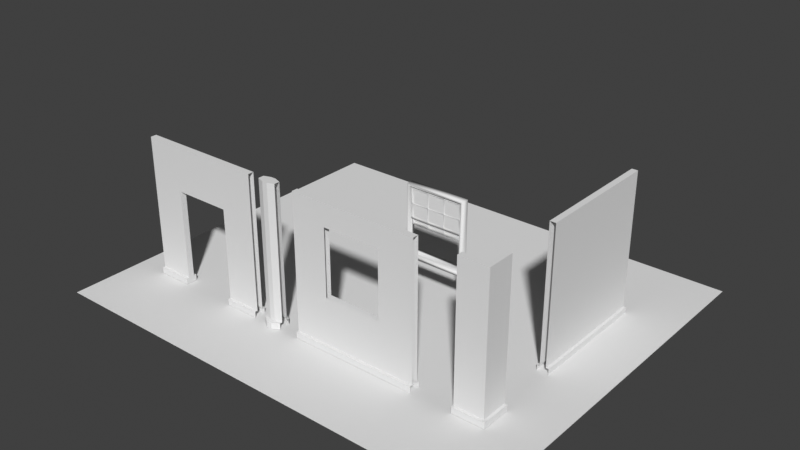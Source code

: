 # Source: modular_building.blend  (saved by Blender 2.78.0; exported with 4.5.12 LTS)
import bpy
from mathutils import Matrix  # noqa: F401  (used for matrix-valued properties, if any)

bpy.ops.wm.read_factory_settings(use_empty=True)
scene = bpy.context.scene
scene.name = 'Scene'

# ---- collections
col_collection_1 = bpy.data.collections.new('Collection 1'); scene.collection.children.link(col_collection_1)

# ---- materials (node trees are filled in below, after node groups)
mat_ground = bpy.data.materials.new('ground')
mat_ground.alpha_threshold = 0.0
mat_ground.use_transparent_shadow = False
mat_ground.roughness = 0.5
mat_ground.specular_intensity = 1.0
mat_wall_mat = bpy.data.materials.new('wall_mat')
mat_wall_mat.alpha_threshold = 0.0
mat_wall_mat.use_transparent_shadow = False
mat_wall_mat.roughness = 0.5
mat_wall_mat.specular_intensity = 0.0
mat_window_mat = bpy.data.materials.new('window_mat')
mat_window_mat.alpha_threshold = 0.0
mat_window_mat.use_transparent_shadow = False
mat_window_mat.roughness = 0.5
mat_window_mat.specular_intensity = 0.0
mat_glass = bpy.data.materials.new('Glass')
mat_glass.alpha_threshold = 0.0
mat_glass.use_transparent_shadow = False
mat_glass.roughness = 0.5
mat_glass.specular_intensity = 0.0

# ---- material node trees

# ---- world
world_world = bpy.data.worlds.new('World'); scene.world = world_world
world_world.color = (0.05088, 0.05088, 0.05088)
world_world.use_sun_shadow = False
world_world.sun_shadow_jitter_overblur = 0.0
world_world.cycles.sampling_method = 'MANUAL'

# ---- meshes
me_plane_009 = bpy.data.meshes.new('Plane.009')
me_plane_009.from_pydata([(-28.65, -13.22, 0.0), (14.8, -13.22, 0.0), (-28.65, 23.21, 0.0), (14.8, 23.21, 0.0)], [], [(1, 2, 0), (1, 3, 2)])
me_plane_009.polygons.foreach_set('use_smooth', [True] * 2)
_uv = me_plane_009.uv_layers.new(name='UVMap')
_uv.uv.foreach_set('vector', [1.277, 1.209, -0.2774, -0.3456, 1.277, -0.3456, 1.277, 1.209, -0.2774, 1.209, -0.2774, -0.3456])
me_plane_009.materials.append(mat_ground)
me_plane_009.use_remesh_preserve_volume = False
me_plane_009.use_remesh_preserve_attributes = False
me_plane_009.use_mirror_vertex_groups = False
me_plane_009.update()
me_plane_006 = bpy.data.meshes.new('Plane.006')
me_plane_006.from_pydata([(0.875, -4.502, -0.2687), (0.875, 8.134, -0.2687), (0.875, -4.502, 0.2687), (0.875, 8.134, 0.2687), (0.875, -4.502, -0.512), (0.875, -4.502, 0.512), (0.875, -5.07, -0.512), (0.875, -5.07, 0.512), (-0.8916, -4.502, -0.2687), (-0.8916, 8.134, -0.2687), (-0.8916, -4.502, 0.2687), (-0.8916, 8.134, 0.2687), (-0.8916, -4.502, -0.512), (-0.8916, -4.502, 0.512), (-0.8916, -5.07, -0.512), (-0.8916, -5.07, 0.512), (-0.2563, -4.502, -0.4922), (0.2396, -4.502, -0.4922), (-0.2563, -4.502, 0.4922), (0.2396, -4.502, 0.4922), (-0.2563, -4.502, -0.9378), (0.2396, -4.502, -0.9378), (-0.2563, -4.502, 0.9378), (0.2396, -4.502, 0.9378), (-0.2563, -5.07, -0.9378), (0.2396, -5.07, -0.9378), (-0.2563, -5.07, 0.9378), (0.2396, -5.07, 0.9378), (0.2396, 8.134, -0.4922), (-0.2563, 8.134, -0.4922), (0.2396, 8.134, 0.4922), (-0.2563, 8.134, 0.4922)], [], [(17, 4, 21), (4, 25, 21), (22, 15, 26), (18, 13, 22), (29, 11, 31), (28, 0, 17), (11, 18, 31), (30, 2, 3), (31, 19, 30), (8, 29, 16), (29, 17, 16), (28, 3, 1), (29, 30, 28), (19, 5, 2), (18, 23, 19), (23, 7, 5), (23, 26, 27), (20, 14, 12), (21, 24, 20), (16, 12, 8), (17, 20, 16), (17, 0, 4), (4, 6, 25), (22, 13, 15), (18, 10, 13), (29, 9, 11), (28, 1, 0), (11, 10, 18), (30, 19, 2), (31, 18, 19), (8, 9, 29), (29, 28, 17), (28, 30, 3), (29, 31, 30), (19, 23, 5), (18, 22, 23), (23, 27, 7), (23, 22, 26), (20, 24, 14), (21, 25, 24), (16, 20, 12), (17, 21, 20)])
_uv = me_plane_006.uv_layers.new(name='UVMap')
_uv.uv.foreach_set('vector', [0.8778, 0.02315, 0.9364, 0.05878, 0.8778, 0.05878, 0.7292, 0.06803, 0.6739, 0.00844, 0.6739, 0.06803, 0.6186, 0.06778, 0.5633, 0.008191, 0.6186, 0.008191, 0.8193, 0.05758, 0.7607, 0.02195, 0.8193, 0.02195, 0.8068, 0.8278, 0.7602, 0.7559, 0.8068, 0.7348, 0.5187, 0.9818, 0.5561, 0.102, 0.5187, 0.102, 0.4439, 0.9818, 0.4813, 0.102, 0.4813, 0.9818, 0.5187, 0.9818, 0.5561, 0.102, 0.5561, 0.9818, 0.4813, 0.9818, 0.5187, 0.102, 0.5187, 0.9818, 0.4439, 0.102, 0.4813, 0.9818, 0.4813, 0.102, 0.4813, 0.9818, 0.5187, 0.102, 0.4813, 0.102, 0.8432, 0.8278, 0.8898, 0.7559, 0.8898, 0.8067, 0.8068, 0.8278, 0.8432, 0.7348, 0.8432, 0.8278, 0.8778, 0.05758, 0.9364, 0.02195, 0.9364, 0.05758, 0.8193, 0.05758, 0.8778, 0.02195, 0.8778, 0.05758, 0.6739, 0.06778, 0.7292, 0.008191, 0.7292, 0.06778, 0.6739, 0.06778, 0.6186, 0.008191, 0.6739, 0.008191, 0.6186, 0.06803, 0.5633, 0.00844, 0.5633, 0.06803, 0.6739, 0.06803, 0.6186, 0.00844, 0.6186, 0.06803, 0.8193, 0.02315, 0.7607, 0.05878, 0.7607, 0.02315, 0.8778, 0.02315, 0.8193, 0.05878, 0.8193, 0.02315, 0.8778, 0.02315, 0.9364, 0.02315, 0.9364, 0.05878, 0.7292, 0.06803, 0.7292, 0.00844, 0.6739, 0.00844, 0.6186, 0.06778, 0.5633, 0.06778, 0.5633, 0.008191, 0.8193, 0.05758, 0.7607, 0.05758, 0.7607, 0.02195, 0.8068, 0.8278, 0.7602, 0.8067, 0.7602, 0.7559, 0.5187, 0.9818, 0.5561, 0.9818, 0.5561, 0.102, 0.4439, 0.9818, 0.4439, 0.102, 0.4813, 0.102, 0.5187, 0.9818, 0.5187, 0.102, 0.5561, 0.102, 0.4813, 0.9818, 0.4813, 0.102, 0.5187, 0.102, 0.4439, 0.102, 0.4439, 0.9818, 0.4813, 0.9818, 0.4813, 0.9818, 0.5187, 0.9818, 0.5187, 0.102, 0.8432, 0.8278, 0.8432, 0.7348, 0.8898, 0.7559, 0.8068, 0.8278, 0.8068, 0.7348, 0.8432, 0.7348, 0.8778, 0.05758, 0.8778, 0.02195, 0.9364, 0.02195, 0.8193, 0.05758, 0.8193, 0.02195, 0.8778, 0.02195, 0.6739, 0.06778, 0.6739, 0.008191, 0.7292, 0.008191, 0.6739, 0.06778, 0.6186, 0.06778, 0.6186, 0.008191, 0.6186, 0.06803, 0.6186, 0.00844, 0.5633, 0.00844, 0.6739, 0.06803, 0.6739, 0.00844, 0.6186, 0.00844, 0.8193, 0.02315, 0.8193, 0.05878, 0.7607, 0.05878, 0.8778, 0.02315, 0.8778, 0.05878, 0.8193, 0.05878])
me_plane_006.materials.append(mat_wall_mat)
me_plane_006.use_remesh_preserve_volume = False
me_plane_006.use_remesh_preserve_attributes = False
me_plane_006.use_mirror_vertex_groups = False
me_plane_006.update()
me_plane_004 = bpy.data.meshes.new('Plane.004')
me_plane_004.from_pydata([(-5.986, -4.502, -0.2792), (6.013, -4.502, -0.2792), (-5.986, 8.134, -0.2792), (6.013, 8.134, -0.2792), (-5.986, -4.502, 0.2792), (6.013, -4.502, 0.2792), (-5.986, 8.134, 0.2792), (6.013, 8.134, 0.2792), (-5.986, -4.502, -0.532), (6.013, -4.502, -0.532), (-5.986, -4.502, 0.532), (6.013, -4.502, 0.532), (-5.986, -5.07, -0.532), (6.013, -5.07, -0.532), (-5.986, -5.07, 0.532), (6.013, -5.07, 0.532), (2.682, -4.502, -0.2792), (2.682, 8.134, -0.2792), (2.682, -4.502, 0.2792), (2.682, 8.134, 0.2792), (2.682, -4.502, -0.532), (2.682, -4.502, 0.532), (2.682, -5.07, -0.532), (2.682, -5.07, 0.532), (-2.709, 8.134, -0.2792), (-2.709, 8.134, 0.2792), (-2.709, -4.502, -0.2792), (-2.709, -4.502, 0.2792), (-2.709, -4.502, -0.532), (-2.709, -4.502, 0.532), (-2.709, -5.07, -0.532), (-2.709, -5.07, 0.532), (-5.986, -2.265, -0.2792), (6.013, -2.265, -0.2792), (-5.986, -2.265, 0.2792), (6.013, -2.265, 0.2792), (2.682, -2.265, 0.2792), (2.682, -2.265, -0.2792), (-2.709, -2.265, -0.2792), (-2.709, -2.265, 0.2792), (6.013, 3.951, -0.2792), (6.013, 3.951, 0.2792), (2.682, 3.951, 0.2792), (-2.709, 3.951, 0.2792), (-5.986, 3.951, -0.2792), (-5.986, 3.951, 0.2792), (2.682, 3.951, -0.2792), (-2.709, 3.951, -0.2792)], [], [(17, 40, 46), (41, 19, 42), (2, 25, 24), (4, 29, 27), (1, 20, 16), (10, 31, 29), (9, 22, 20), (11, 23, 15), (18, 11, 5), (17, 7, 3), (42, 25, 43), (24, 46, 47), (2, 47, 44), (43, 6, 45), (26, 8, 0), (8, 30, 12), (24, 19, 17), (27, 34, 4), (32, 26, 0), (26, 31, 30), (5, 36, 18), (37, 1, 16), (34, 43, 45), (44, 38, 32), (35, 42, 36), (46, 33, 37), (38, 39, 26), (23, 18, 16), (37, 42, 46), (46, 43, 47), (17, 3, 40), (41, 7, 19), (2, 6, 25), (4, 10, 29), (1, 9, 20), (10, 14, 31), (9, 13, 22), (11, 21, 23), (18, 21, 11), (17, 19, 7), (42, 19, 25), (24, 17, 46), (2, 24, 47), (43, 25, 6), (26, 28, 8), (8, 28, 30), (24, 25, 19), (27, 39, 34), (32, 38, 26), (30, 28, 26), (26, 27, 31), (29, 31, 27), (5, 35, 36), (37, 33, 1), (34, 39, 43), (44, 47, 38), (35, 41, 42), (46, 40, 33), (38, 47, 43), (39, 27, 26), (38, 43, 39), (20, 22, 16), (23, 21, 18), (16, 22, 23), (37, 16, 18), (36, 42, 37), (37, 18, 36), (46, 42, 43)])
_uv = me_plane_004.uv_layers.new(name='UVMap')
_uv.uv.foreach_set('vector', [0.7224, 1.0, 1.0, 0.764, 0.7224, 0.764, 1.0, 0.764, 0.7224, 1.0, 0.7224, 0.764, -0.001441, 0.7388, 0.2724, 0.6724, 0.2724, 0.7388, 0.0106, 0.03712, 0.2779, 0.001494, 0.2779, 0.03712, 0.9894, 0.002692, 0.7177, 0.03832, 0.7177, 0.002692, 0.0, 0.08234, 0.2731, 0.003785, 0.2731, 0.08234, 1.0, 0.08266, 0.7224, 0.004113, 0.7224, 0.08266, 1.0, 0.08234, 0.7224, 0.003785, 1.0, 0.003785, 0.7177, 0.03712, 0.9894, 0.001494, 0.9894, 0.03712, 0.7231, 0.7388, 1.001, 0.6724, 1.001, 0.7388, 0.7224, 0.764, 0.2731, 1.0, 0.2731, 0.764, 0.2731, 1.0, 0.7224, 0.764, 0.2731, 0.764, 0.0, 1.0, 0.2731, 0.764, 0.0, 0.764, 0.2731, 0.764, 0.0, 1.0, 0.0, 0.764, 0.2779, 0.002692, 0.0106, 0.03832, 0.0106, 0.002692, 0.0, 0.08266, 0.2731, 0.004113, 0.0, 0.004113, 0.2724, 0.7388, 0.7231, 0.6724, 0.7231, 0.7388, 0.2731, 0.09502, 0.0, 0.272, 0.0, 0.09502, 0.0, 0.272, 0.2731, 0.09502, 0.0, 0.09502, 0.5029, 0.07649, 0.4089, 0.00908, 0.5322, 0.00908, 1.0, 0.09502, 0.7224, 0.272, 0.7224, 0.09502, 0.7224, 0.272, 1.0, 0.09502, 0.7224, 0.09502, 0.0, 0.272, 0.2731, 0.764, 0.0, 0.764, 0.0, 0.764, 0.2731, 0.272, 0.0, 0.272, 1.0, 0.272, 0.7224, 0.764, 0.7224, 0.272, 0.7224, 0.764, 1.0, 0.272, 0.7224, 0.272, 0.315, 0.5024, 0.2744, 0.5024, 0.315, 0.2625, 0.4089, 0.00908, 0.4382, 0.07649, 0.5029, 0.07649, 0.7182, 0.3279, 0.6775, 0.6674, 0.7182, 0.6674, 0.7223, 0.6323, 0.2743, 0.6701, 0.2743, 0.6323, 0.7224, 1.0, 1.0, 1.0, 1.0, 0.764, 1.0, 0.764, 1.0, 1.0, 0.7224, 1.0, -0.001441, 0.7388, -0.001441, 0.6724, 0.2724, 0.6724, 0.0106, 0.03712, 0.0106, 0.001494, 0.2779, 0.001494, 0.9894, 0.002692, 0.9894, 0.03832, 0.7177, 0.03832, 0.0, 0.08234, 0.0, 0.003785, 0.2731, 0.003785, 1.0, 0.08266, 1.0, 0.004113, 0.7224, 0.004113, 1.0, 0.08234, 0.7224, 0.08234, 0.7224, 0.003785, 0.7177, 0.03712, 0.7177, 0.001494, 0.9894, 0.001494, 0.7231, 0.7388, 0.7231, 0.6724, 1.001, 0.6724, 0.7224, 0.764, 0.7224, 1.0, 0.2731, 1.0, 0.2731, 1.0, 0.7224, 1.0, 0.7224, 0.764, 0.0, 1.0, 0.2731, 1.0, 0.2731, 0.764, 0.2731, 0.764, 0.2731, 1.0, 0.0, 1.0, 0.2779, 0.002692, 0.2779, 0.03832, 0.0106, 0.03832, 0.0, 0.08266, 0.2731, 0.08266, 0.2731, 0.004113, 0.2724, 0.7388, 0.2724, 0.6724, 0.7231, 0.6724, 0.2731, 0.09502, 0.2731, 0.272, 0.0, 0.272, 0.0, 0.272, 0.2731, 0.272, 0.2731, 0.09502, 0.5322, 0.00908, 0.5322, 0.07649, 0.5029, 0.07649, 0.5029, 0.07649, 0.4382, 0.07649, 0.4089, 0.00908, 0.4089, 0.07649, 0.4089, 0.00908, 0.4382, 0.07649, 1.0, 0.09502, 1.0, 0.272, 0.7224, 0.272, 0.7224, 0.272, 1.0, 0.272, 1.0, 0.09502, 0.0, 0.272, 0.2731, 0.272, 0.2731, 0.764, 0.0, 0.764, 0.2731, 0.764, 0.2731, 0.272, 1.0, 0.272, 1.0, 0.764, 0.7224, 0.764, 0.7224, 0.764, 1.0, 0.764, 1.0, 0.272, 0.315, 0.5024, 0.315, 0.8394, 0.2744, 0.8394, 0.2744, 0.5024, 0.2744, 0.2625, 0.315, 0.2625, 0.315, 0.5024, 0.2744, 0.8394, 0.2744, 0.5024, 0.5322, 0.07649, 0.5322, 0.00908, 0.5029, 0.07649, 0.4089, 0.00908, 0.4089, 0.07649, 0.4382, 0.07649, 0.5029, 0.07649, 0.5322, 0.00908, 0.4089, 0.00908, 0.7182, 0.3279, 0.7182, 0.08964, 0.6775, 0.08964, 0.6775, 0.3279, 0.6775, 0.6674, 0.7182, 0.3279, 0.7182, 0.3279, 0.6775, 0.08964, 0.6775, 0.3279, 0.7223, 0.6323, 0.7223, 0.6701, 0.2743, 0.6701])
me_plane_004.materials.append(mat_wall_mat)
me_plane_004.use_remesh_preserve_volume = False
me_plane_004.use_remesh_preserve_attributes = False
me_plane_004.use_mirror_vertex_groups = False
me_plane_004.update()
me_plane_003 = bpy.data.meshes.new('Plane.003')
me_plane_003.from_pydata([(-5.986, -4.502, -0.2792), (6.013, -4.502, -0.2792), (-5.986, 8.134, -0.2792), (6.013, 8.134, -0.2792), (-5.986, -4.502, 0.2792), (6.013, -4.502, 0.2792), (-5.986, 8.134, 0.2792), (6.013, 8.134, 0.2792), (-5.986, -4.502, -0.532), (6.013, -4.502, -0.532), (-5.986, -4.502, 0.532), (6.013, -4.502, 0.532), (-5.986, -5.07, -0.532), (6.013, -5.07, -0.532), (-5.986, -5.07, 0.532), (6.013, -5.07, 0.532)], [], [(1, 2, 3), (4, 11, 5), (9, 0, 1), (10, 15, 11), (13, 8, 9), (6, 5, 7), (6, 3, 2), (1, 0, 2), (4, 10, 11), (9, 8, 0), (10, 14, 15), (13, 12, 8), (6, 4, 5), (6, 7, 3)])
_uv = me_plane_003.uv_layers.new(name='UVMap')
_uv.uv.foreach_set('vector', [1.0, 0.08895, 0.0, 0.999, 1.0, 0.999, 0.0106, 0.03712, 0.9894, 0.001494, 0.9894, 0.03712, 0.9894, 0.03832, 0.0106, 0.002692, 0.9894, 0.002692, 0.0, 0.08234, 1.0, 0.003785, 1.0, 0.08234, 1.0, 0.004113, 0.0, 0.08266, 1.0, 0.08266, 0.0, 0.999, 1.0, 0.08895, 1.0, 0.999, -0.001441, 0.6724, 1.001, 0.7388, -0.001441, 0.7388, 1.0, 0.08895, 0.0, 0.08895, 0.0, 0.999, 0.0106, 0.03712, 0.0106, 0.001494, 0.9894, 0.001494, 0.9894, 0.03832, 0.0106, 0.03832, 0.0106, 0.002692, 0.0, 0.08234, 0.0, 0.003785, 1.0, 0.003785, 1.0, 0.004113, 0.0, 0.004113, 0.0, 0.08266, 0.0, 0.999, 0.0, 0.08895, 1.0, 0.08895, -0.001441, 0.6724, 1.001, 0.6724, 1.001, 0.7388])
me_plane_003.materials.append(mat_wall_mat)
me_plane_003.use_remesh_preserve_volume = False
me_plane_003.use_remesh_preserve_attributes = False
me_plane_003.use_mirror_vertex_groups = False
me_plane_003.update()
me_plane_002 = bpy.data.meshes.new('Plane.002')
me_plane_002.from_pydata([(0.2332, -4.502, -2.349), (0.2332, 8.134, -2.349), (0.7914, -4.502, -2.349), (0.7914, 8.134, -2.349), (-0.01987, -4.502, -2.349), (1.044, -4.502, -2.349), (-0.01987, -5.07, -2.349), (1.044, -5.07, -2.349), (-1.986, -4.502, -0.2792), (-1.986, 8.134, -0.2792), (-1.986, -4.502, 0.2792), (-1.986, 8.134, 0.2792), (-1.986, -4.502, -0.532), (-1.986, -4.502, 0.532), (-1.986, -5.07, -0.532), (-1.986, -5.07, 0.532), (0.2332, -0.1386, -2.349), (0.7914, -0.1386, -2.349), (-1.986, -0.1386, 0.2792), (-1.986, -0.1386, -0.2792), (0.2332, 6.078, -2.349), (0.7914, 6.078, -2.349), (-1.986, 6.078, 0.2792), (-1.986, 6.078, -0.2792), (-0.07264, -4.502, -0.2792), (0.2332, -4.502, -0.6514), (-0.07264, -4.502, 0.2792), (0.7914, -4.502, -0.6514), (-0.07264, -4.502, -0.532), (-0.01987, -4.502, -0.6514), (-0.07264, -4.502, 0.532), (1.044, -4.502, -0.6514), (-0.07264, -5.07, -0.532), (-0.01987, -5.07, -0.6514), (-0.07264, -5.07, 0.532), (1.044, -5.07, -0.6514), (0.2332, 8.134, -0.6514), (-0.07264, 8.134, -0.2792), (0.7914, 8.134, -0.6514), (-0.07264, 8.134, 0.2792), (0.7914, -0.1386, -0.6514), (-0.07264, -0.1386, 0.2792), (-0.07264, -0.1386, -0.2792), (0.2332, -0.1386, -0.6514), (0.7914, 6.078, -0.6514), (-0.07264, 6.078, 0.2792), (-0.07264, 6.078, -0.2792), (0.2332, 6.078, -0.6514), (0.2332, -4.502, -0.2788), (0.7927, -4.502, 0.2785), (-0.01958, -4.502, -0.5319), (1.043, -4.502, 0.5315), (-0.01958, -5.07, -0.5319), (1.043, -5.07, 0.5315), (0.2332, 8.134, -0.2788), (0.7927, 8.134, 0.2785), (0.7927, -0.1386, 0.2785), (0.2332, -0.1386, -0.2788), (0.7927, 6.078, 0.2785), (0.2332, 6.078, -0.2788)], [], [(47, 1, 20), (44, 3, 38), (0, 29, 25), (29, 6, 33), (13, 34, 30), (10, 30, 26), (9, 39, 37), (2, 40, 27), (43, 16, 25), (17, 44, 40), (47, 16, 43), (19, 46, 42), (59, 43, 57), (41, 22, 18), (56, 44, 58), (8, 42, 24), (16, 0, 25), (10, 41, 18), (27, 56, 49), (36, 3, 1), (54, 39, 55), (27, 5, 2), (49, 30, 51), (31, 7, 5), (30, 53, 51), (28, 14, 12), (50, 33, 52), (24, 12, 8), (25, 50, 48), (22, 39, 11), (58, 38, 55), (23, 37, 46), (59, 36, 47), (37, 59, 46), (58, 39, 45), (24, 50, 28), (28, 52, 32), (51, 35, 31), (49, 31, 27), (54, 38, 36), (49, 41, 26), (24, 57, 48), (56, 45, 41), (42, 59, 57), (47, 36, 1), (44, 21, 3), (0, 4, 29), (29, 4, 6), (13, 15, 34), (10, 13, 30), (9, 11, 39), (2, 17, 40), (17, 21, 44), (47, 20, 16), (19, 23, 46), (59, 47, 43), (41, 45, 22), (56, 40, 44), (8, 19, 42), (25, 48, 57), (10, 26, 41), (27, 40, 56), (36, 38, 3), (54, 37, 39), (27, 31, 5), (49, 26, 30), (31, 35, 7), (30, 34, 53), (28, 32, 14), (50, 29, 33), (24, 28, 12), (25, 29, 50), (22, 45, 39), (58, 44, 38), (23, 9, 37), (59, 54, 36), (37, 54, 59), (58, 55, 39), (24, 48, 50), (28, 50, 52), (51, 53, 35), (49, 51, 31), (54, 55, 38), (49, 56, 41), (24, 42, 57), (56, 58, 45), (42, 46, 59), (25, 57, 43)])
_uv = me_plane_002.uv_layers.new(name='UVMap')
_uv.uv.foreach_set('vector', [0.9075, 0.8509, 1.0, 0.999, 1.0, 0.8509, 0.9075, 0.8509, 1.0, 0.999, 0.9075, 0.999, 0.706, 0.02292, 0.535, 0.05246, 0.535, 0.02292, 0.9075, 0.08266, 1.0, 0.004113, 0.9075, 0.004113, 0.7224, 0.08234, 0.8149, 0.003785, 0.8149, 0.08234, 0.2578, 0.05982, 0.4288, 0.03027, 0.4288, 0.05982, 0.3508, 0.5326, 0.5218, 0.4674, 0.5218, 0.5326, 1.0, 0.08895, 0.9075, 0.4032, 0.9075, 0.08895, 0.9075, 0.4032, 1.0, 0.4032, 0.9075, 0.08895, 1.0, 0.4032, 0.9075, 0.8509, 0.9075, 0.4032, 0.9075, 0.8509, 1.0, 0.4032, 0.9075, 0.4032, 0.7224, 0.4032, 0.8149, 0.8509, 0.8149, 0.4032, 0.8612, 0.8509, 0.9075, 0.4032, 0.8612, 0.4032, 0.8149, 0.4032, 0.7224, 0.8509, 0.7224, 0.4032, 0.8612, 0.4032, 0.9075, 0.8509, 0.8612, 0.8509, 0.7224, 0.08895, 0.8149, 0.4032, 0.8149, 0.08895, 1.0, 0.4032, 1.0, 0.08895, 0.9075, 0.08895, 0.7224, 0.08895, 0.8149, 0.4032, 0.7224, 0.4032, 0.9075, 0.08895, 0.8612, 0.4032, 0.8612, 0.08895, 0.5563, 0.642, 0.7273, 0.5767, 0.7273, 0.642, 0.5568, 0.5326, 0.5218, 0.4674, 0.6206, 0.4674, 0.6311, 0.05439, 0.8021, 0.02485, 0.8021, 0.05439, 0.5276, 0.05989, 0.4288, 0.03027, 0.5562, 0.03033, 0.9075, 0.08234, 1.0, 0.003785, 1.0, 0.08234, 0.8149, 0.08234, 0.8612, 0.003785, 0.8612, 0.08234, 0.8149, 0.08266, 0.7224, 0.004113, 0.7224, 0.08266, 0.8612, 0.08266, 0.9075, 0.004113, 0.8612, 0.004113, 0.5202, 0.03151, 0.3492, 0.06105, 0.3492, 0.03151, 0.535, 0.02292, 0.5213, 0.05243, 0.4924, 0.02284, 0.7224, 0.8509, 0.8149, 0.999, 0.7224, 0.999, 0.8612, 0.8509, 0.9075, 0.999, 0.8612, 0.999, 0.7224, 0.8509, 0.8149, 0.999, 0.8149, 0.8509, 0.8612, 0.8509, 0.9075, 0.999, 0.9075, 0.8509, 0.8149, 0.999, 0.8612, 0.8509, 0.8149, 0.8509, 0.8612, 0.8509, 0.8149, 0.999, 0.8149, 0.8509, 0.5202, 0.03151, 0.5263, 0.06104, 0.5202, 0.06105, 0.8149, 0.08266, 0.8612, 0.004113, 0.8149, 0.004113, 0.8612, 0.08234, 0.9075, 0.003785, 0.9075, 0.08234, 0.5249, 0.05424, 0.6311, 0.02485, 0.6311, 0.05439, 0.5137, 0.6419, 0.5563, 0.5767, 0.5563, 0.642, 0.8612, 0.08895, 0.8149, 0.4032, 0.8149, 0.08895, 0.8149, 0.08895, 0.8612, 0.4032, 0.8612, 0.08895, 0.8612, 0.4032, 0.8149, 0.8509, 0.8149, 0.4032, 0.8149, 0.4032, 0.8612, 0.8509, 0.8612, 0.4032, 0.9075, 0.8509, 0.9075, 0.999, 1.0, 0.999, 0.9075, 0.8509, 1.0, 0.8509, 1.0, 0.999, 0.706, 0.02292, 0.706, 0.05246, 0.535, 0.05246, 0.9075, 0.08266, 1.0, 0.08266, 1.0, 0.004113, 0.7224, 0.08234, 0.7224, 0.003785, 0.8149, 0.003785, 0.2578, 0.05982, 0.2578, 0.03027, 0.4288, 0.03027, 0.3508, 0.5326, 0.3508, 0.4674, 0.5218, 0.4674, 1.0, 0.08895, 1.0, 0.4032, 0.9075, 0.4032, 1.0, 0.4032, 1.0, 0.8509, 0.9075, 0.8509, 0.9075, 0.8509, 1.0, 0.8509, 1.0, 0.4032, 0.7224, 0.4032, 0.7224, 0.8509, 0.8149, 0.8509, 0.8612, 0.8509, 0.9075, 0.8509, 0.9075, 0.4032, 0.8149, 0.4032, 0.8149, 0.8509, 0.7224, 0.8509, 0.8612, 0.4032, 0.9075, 0.4032, 0.9075, 0.8509, 0.7224, 0.08895, 0.7224, 0.4032, 0.8149, 0.4032, 0.9075, 0.08895, 0.8612, 0.08895, 0.8612, 0.4032, 0.7224, 0.08895, 0.8149, 0.08895, 0.8149, 0.4032, 0.9075, 0.08895, 0.9075, 0.4032, 0.8612, 0.4032, 0.5563, 0.642, 0.5563, 0.5767, 0.7273, 0.5767, 0.5568, 0.5326, 0.5218, 0.5326, 0.5218, 0.4674, 0.6311, 0.05439, 0.6311, 0.02485, 0.8021, 0.02485, 0.5276, 0.05989, 0.4288, 0.05982, 0.4288, 0.03027, 0.9075, 0.08234, 0.9075, 0.003785, 1.0, 0.003785, 0.8149, 0.08234, 0.8149, 0.003785, 0.8612, 0.003785, 0.8149, 0.08266, 0.8149, 0.004113, 0.7224, 0.004113, 0.8612, 0.08266, 0.9075, 0.08266, 0.9075, 0.004113, 0.5202, 0.03151, 0.5202, 0.06105, 0.3492, 0.06105, 0.535, 0.02292, 0.535, 0.05246, 0.5213, 0.05243, 0.7224, 0.8509, 0.8149, 0.8509, 0.8149, 0.999, 0.8612, 0.8509, 0.9075, 0.8509, 0.9075, 0.999, 0.7224, 0.8509, 0.7224, 0.999, 0.8149, 0.999, 0.8612, 0.8509, 0.8612, 0.999, 0.9075, 0.999, 0.8149, 0.999, 0.8612, 0.999, 0.8612, 0.8509, 0.8612, 0.8509, 0.8612, 0.999, 0.8149, 0.999, 0.5202, 0.03151, 0.5552, 0.03146, 0.5263, 0.06104, 0.8149, 0.08266, 0.8612, 0.08266, 0.8612, 0.004113, 0.8612, 0.08234, 0.8612, 0.003785, 0.9075, 0.003785, 0.5249, 0.05424, 0.496, 0.025, 0.6311, 0.02485, 0.5137, 0.6419, 0.45, 0.5766, 0.5563, 0.5767, 0.8612, 0.08895, 0.8612, 0.4032, 0.8149, 0.4032, 0.8149, 0.08895, 0.8149, 0.4032, 0.8612, 0.4032, 0.8612, 0.4032, 0.8612, 0.8509, 0.8149, 0.8509, 0.8149, 0.4032, 0.8149, 0.8509, 0.8612, 0.8509, 0.9075, 0.08895, 0.8612, 0.4032, 0.9075, 0.4032])
me_plane_002.materials.append(mat_wall_mat)
me_plane_002.use_remesh_preserve_volume = False
me_plane_002.use_remesh_preserve_attributes = False
me_plane_002.use_mirror_vertex_groups = False
me_plane_002.update()
me_plane = bpy.data.meshes.new('Plane')
me_plane.from_pydata([(-5.986, -4.502, -0.2792), (6.013, -4.502, -0.2792), (-5.986, 8.134, -0.2792), (6.013, 8.134, -0.2792), (-5.986, -4.502, 0.2792), (6.013, -4.502, 0.2792), (-5.986, 8.134, 0.2792), (6.013, 8.134, 0.2792), (-5.986, -4.502, -0.532), (6.013, -4.502, -0.532), (-5.986, -4.502, 0.532), (6.013, -4.502, 0.532), (-5.986, -5.07, -0.532), (6.013, -5.07, -0.532), (-5.986, -5.07, 0.532), (6.013, -5.07, 0.532), (2.682, -4.502, -0.2792), (2.682, 8.134, -0.2792), (2.682, -4.502, 0.2792), (2.682, 8.134, 0.2792), (2.682, -4.502, -0.532), (2.682, -4.502, 0.532), (2.682, -5.07, -0.532), (2.682, -5.07, 0.532), (-2.709, 8.134, -0.2792), (-2.709, 8.134, 0.2792), (-2.709, -4.502, -0.2792), (-2.709, -4.502, 0.2792), (-2.709, -4.502, -0.532), (-2.709, -4.502, 0.532), (-2.709, -5.07, -0.532), (-2.709, -5.07, 0.532), (-5.986, -0.1386, -0.2792), (6.013, -0.1386, -0.2792), (-5.986, -0.1386, 0.2792), (6.013, -0.1386, 0.2792), (2.682, -0.1386, 0.2792), (2.682, -0.1386, -0.2792), (-2.709, -0.1386, -0.2792), (-2.709, -0.1386, 0.2792), (6.013, 6.078, -0.2792), (6.013, 6.078, 0.2792), (2.682, 6.078, 0.2792), (-2.709, 6.078, 0.2792), (-5.986, 6.078, -0.2792), (-5.986, 6.078, 0.2792), (2.682, 6.078, -0.2792), (-2.709, 6.078, -0.2792)], [], [(46, 3, 40), (41, 19, 42), (2, 25, 24), (4, 29, 27), (1, 20, 16), (10, 31, 29), (9, 22, 20), (20, 30, 28), (11, 23, 15), (16, 28, 26), (18, 11, 5), (17, 7, 3), (42, 25, 43), (24, 46, 47), (2, 47, 44), (43, 6, 45), (26, 8, 0), (8, 30, 12), (29, 23, 21), (27, 21, 18), (24, 19, 17), (27, 34, 4), (32, 26, 0), (38, 16, 26), (18, 39, 27), (18, 35, 36), (16, 33, 1), (34, 43, 45), (44, 38, 32), (35, 42, 36), (46, 33, 37), (46, 17, 3), (41, 7, 19), (2, 6, 25), (4, 10, 29), (1, 9, 20), (10, 14, 31), (9, 13, 22), (20, 22, 30), (11, 21, 23), (16, 20, 28), (18, 21, 11), (17, 19, 7), (42, 19, 25), (24, 17, 46), (2, 24, 47), (43, 25, 6), (26, 28, 8), (8, 28, 30), (29, 31, 23), (27, 29, 21), (24, 25, 19), (27, 39, 34), (32, 38, 26), (38, 37, 16), (18, 36, 39), (18, 5, 35), (16, 37, 33), (34, 39, 43), (44, 47, 38), (35, 41, 42), (46, 40, 33)])
_uv = me_plane.uv_layers.new(name='UVMap')
_uv.uv.foreach_set('vector', [0.7224, 0.8509, 1.0, 0.999, 1.0, 0.8509, 1.0, 0.8509, 0.7224, 0.999, 0.7224, 0.8509, -0.001441, 0.7388, 0.2724, 0.6724, 0.2724, 0.7388, 0.0106, 0.03712, 0.2779, 0.001494, 0.2779, 0.03712, 0.9894, 0.002692, 0.7177, 0.03832, 0.7177, 0.002692, 0.0, 0.08234, 0.2731, 0.003785, 0.2731, 0.08234, 1.0, 0.08266, 0.7224, 0.004113, 0.7224, 0.08266, 0.7224, 0.08266, 0.2731, 0.004113, 0.2731, 0.08266, 1.0, 0.08234, 0.7224, 0.003785, 1.0, 0.003785, 0.7177, 0.002692, 0.2779, 0.03832, 0.2779, 0.002692, 0.7177, 0.03712, 0.9894, 0.001494, 0.9894, 0.03712, 0.7231, 0.7388, 1.001, 0.6724, 1.001, 0.7388, 0.7224, 0.8509, 0.2731, 0.999, 0.2731, 0.8509, 0.2731, 0.999, 0.7224, 0.8509, 0.2731, 0.8509, 0.0, 0.999, 0.2731, 0.8509, 0.0, 0.8509, 0.2731, 0.8509, 0.0, 0.999, 0.0, 0.8509, 0.2779, 0.002692, 0.0106, 0.03832, 0.0106, 0.002692, 0.0, 0.08266, 0.2731, 0.004113, 0.0, 0.004113, 0.2731, 0.08234, 0.7224, 0.003785, 0.7224, 0.08234, 0.2779, 0.03712, 0.7177, 0.001494, 0.7177, 0.03712, 0.2724, 0.7388, 0.7231, 0.6724, 0.7231, 0.7388, 0.2731, 0.08895, 0.0, 0.4032, 0.0, 0.08895, 0.0, 0.4032, 0.2731, 0.08895, 0.0, 0.08895, 0.2731, 0.4032, 0.7224, 0.08895, 0.2731, 0.08895, 0.7224, 0.08895, 0.2731, 0.4032, 0.2731, 0.08895, 0.7224, 0.08895, 1.0, 0.4032, 0.7224, 0.4032, 0.7224, 0.08895, 1.0, 0.4032, 1.0, 0.08895, 0.0, 0.4032, 0.2731, 0.8509, 0.0, 0.8509, 0.0, 0.8509, 0.2731, 0.4032, 0.0, 0.4032, 1.0, 0.4032, 0.7224, 0.8509, 0.7224, 0.4032, 0.7224, 0.8509, 1.0, 0.4032, 0.7224, 0.4032, 0.7224, 0.8509, 0.7224, 0.999, 1.0, 0.999, 1.0, 0.8509, 1.0, 0.999, 0.7224, 0.999, -0.001441, 0.7388, -0.001441, 0.6724, 0.2724, 0.6724, 0.0106, 0.03712, 0.0106, 0.001494, 0.2779, 0.001494, 0.9894, 0.002692, 0.9894, 0.03832, 0.7177, 0.03832, 0.0, 0.08234, 0.0, 0.003785, 0.2731, 0.003785, 1.0, 0.08266, 1.0, 0.004113, 0.7224, 0.004113, 0.7224, 0.08266, 0.7224, 0.004113, 0.2731, 0.004113, 1.0, 0.08234, 0.7224, 0.08234, 0.7224, 0.003785, 0.7177, 0.002692, 0.7177, 0.03832, 0.2779, 0.03832, 0.7177, 0.03712, 0.7177, 0.001494, 0.9894, 0.001494, 0.7231, 0.7388, 0.7231, 0.6724, 1.001, 0.6724, 0.7224, 0.8509, 0.7224, 0.999, 0.2731, 0.999, 0.2731, 0.999, 0.7224, 0.999, 0.7224, 0.8509, 0.0, 0.999, 0.2731, 0.999, 0.2731, 0.8509, 0.2731, 0.8509, 0.2731, 0.999, 0.0, 0.999, 0.2779, 0.002692, 0.2779, 0.03832, 0.0106, 0.03832, 0.0, 0.08266, 0.2731, 0.08266, 0.2731, 0.004113, 0.2731, 0.08234, 0.2731, 0.003785, 0.7224, 0.003785, 0.2779, 0.03712, 0.2779, 0.001494, 0.7177, 0.001494, 0.2724, 0.7388, 0.2724, 0.6724, 0.7231, 0.6724, 0.2731, 0.08895, 0.2731, 0.4032, 0.0, 0.4032, 0.0, 0.4032, 0.2731, 0.4032, 0.2731, 0.08895, 0.2731, 0.4032, 0.7224, 0.4032, 0.7224, 0.08895, 0.7224, 0.08895, 0.7224, 0.4032, 0.2731, 0.4032, 0.7224, 0.08895, 1.0, 0.08895, 1.0, 0.4032, 0.7224, 0.08895, 0.7224, 0.4032, 1.0, 0.4032, 0.0, 0.4032, 0.2731, 0.4032, 0.2731, 0.8509, 0.0, 0.8509, 0.2731, 0.8509, 0.2731, 0.4032, 1.0, 0.4032, 1.0, 0.8509, 0.7224, 0.8509, 0.7224, 0.8509, 1.0, 0.8509, 1.0, 0.4032])
me_plane.materials.append(mat_wall_mat)
me_plane.use_remesh_preserve_volume = False
me_plane.use_remesh_preserve_attributes = False
me_plane.use_mirror_vertex_groups = False
me_plane.update()
me_cube_004 = bpy.data.meshes.new('Cube.004')
me_cube_004.from_pydata([(-2.573, -0.292, -1.234), (2.573, 0.292, -1.234), (-2.857, 0.3242, -1.515), (2.857, 0.3242, -1.515), (2.857, -0.3242, -1.515), (-2.573, -0.292, 4.706), (-2.573, 0.292, 4.706), (2.573, 0.292, 4.706), (-2.857, 0.3242, 4.926), (-3.088, -0.4853, -1.515), (-3.088, 0.4853, -1.515), (3.088, 0.4853, -1.515), (3.088, -0.4853, -1.515), (-3.088, -0.4853, -1.722), (-3.088, 0.4853, -1.722), (3.088, 0.4853, -1.722), (3.088, -0.4853, -1.722), (-3.042, -0.33, -1.925), (-3.042, 0.33, -1.925), (3.042, 0.33, -1.925), (3.042, -0.33, -1.925), (-3.042, -0.3846, -1.722), (3.042, -0.3846, -1.722), (-3.042, 0.3846, -1.722), (3.042, 0.3846, -1.722), (-2.573, 0.292, -1.234), (2.573, -0.292, -1.234), (-2.857, -0.3242, -1.515), (2.573, -0.292, 4.706), (-2.857, -0.3242, 4.926), (2.857, 0.3242, 4.926), (2.857, -0.3242, 4.926)], [], [(2, 27, 29, 8), (4, 3, 30, 31), (29, 31, 30, 8), (5, 6, 7, 28), (0, 25, 6, 5), (1, 26, 28, 7), (4, 27, 9, 12), (0, 26, 1, 25), (10, 11, 15, 14), (27, 2, 10, 9), (2, 3, 11, 10), (3, 4, 12, 11), (22, 21, 17, 20), (11, 12, 16, 15), (12, 9, 13, 16), (9, 10, 14, 13), (17, 18, 19, 20), (21, 23, 18, 17), (23, 24, 19, 18), (24, 22, 20, 19), (15, 16, 22, 24), (14, 15, 24, 23), (13, 14, 23, 21), (16, 13, 21, 22), (3, 1, 7, 30), (26, 4, 31, 28), (27, 0, 5, 29), (25, 2, 8, 6), (28, 31, 29, 5), (30, 7, 6, 8), (3, 2, 25, 1), (26, 0, 27, 4)])
me_cube_004.polygons.foreach_set('use_smooth', [True] * 32)
_uv = me_cube_004.uv_layers.new(name='UVMap')
_uv.uv.foreach_set('vector', [0.9094, 0.5356, 0.864, 0.5356, 0.864, 0.9858, 0.9094, 0.9858, 0.8614, 0.5356, 0.9067, 0.5356, 0.9067, 0.9858, 0.8614, 0.9858, 0.8621, 0.9618, 0.8621, 0.5298, 0.9112, 0.5298, 0.9112, 0.9618, 0.8584, 0.9403, 0.9025, 0.9403, 0.9025, 0.5512, 0.8584, 0.5512, 0.8508, 0.5553, 0.8916, 0.5553, 0.8916, 0.9704, 0.8508, 0.9704, 0.8916, 0.5553, 0.8508, 0.5553, 0.8508, 0.9704, 0.8916, 0.9704, 0.8616, 0.5298, 0.8616, 0.9618, 0.8494, 0.9793, 0.8494, 0.5123, 0.8584, 0.9434, 0.8584, 0.5543, 0.9025, 0.5543, 0.9025, 0.9434, 0.4983, 0.7078, 0.06582, 0.7078, 0.06582, 0.7259, 0.4983, 0.7259, 0.8621, 0.9618, 0.9112, 0.9618, 0.9233, 0.9793, 0.8499, 0.9793, 0.9107, 0.9618, 0.9107, 0.5298, 0.9228, 0.5123, 0.9228, 0.9793, 0.9112, 0.5298, 0.8621, 0.5298, 0.8499, 0.5123, 0.9233, 0.5123, 0.06906, 0.7259, 0.4951, 0.7259, 0.4951, 0.7438, 0.06906, 0.7438, 0.7749, 0.5356, 0.7071, 0.5356, 0.7071, 0.5212, 0.7749, 0.5212, 0.06582, 0.7078, 0.4983, 0.7078, 0.4983, 0.7259, 0.06582, 0.7259, 0.7415, 0.5356, 0.8094, 0.5356, 0.8094, 0.5212, 0.7415, 0.5212, 0.8617, 0.9758, 0.9116, 0.9758, 0.9116, 0.5158, 0.8617, 0.5158, 0.71, 0.5212, 0.772, 0.5212, 0.7641, 0.507, 0.7179, 0.507, 0.4951, 0.7259, 0.06906, 0.7259, 0.06906, 0.7438, 0.4951, 0.7438, 0.772, 0.5212, 0.71, 0.5212, 0.7179, 0.507, 0.7641, 0.507, 0.9233, 0.5123, 0.8499, 0.5123, 0.8531, 0.5158, 0.9202, 0.5158, 0.9233, 0.9793, 0.9233, 0.5123, 0.9202, 0.5158, 0.9202, 0.9758, 0.8499, 0.9793, 0.9233, 0.9793, 0.9202, 0.9758, 0.8531, 0.9758, 0.8499, 0.5123, 0.8499, 0.9793, 0.8531, 0.9758, 0.8531, 0.5158, 0.6393, 0.9887, 0.6124, 0.9646, 0.04277, 0.9646, 0.02163, 0.9887, 0.6124, 0.9646, 0.6393, 0.9887, 0.02163, 0.9887, 0.04277, 0.9646, 0.6393, 0.5024, 0.6124, 0.5266, 0.04277, 0.5266, 0.02163, 0.5024, 0.6124, 0.5266, 0.6393, 0.5024, 0.02163, 0.5024, 0.04277, 0.5266, 0.04277, 0.9646, 0.02163, 0.9887, 0.02163, 0.5024, 0.04277, 0.5266, 0.02163, 0.9887, 0.04277, 0.9646, 0.04277, 0.5266, 0.02163, 0.5024, 0.6393, 0.9887, 0.6393, 0.5024, 0.6124, 0.5266, 0.6124, 0.9646, 0.6124, 0.9646, 0.6124, 0.5266, 0.6393, 0.5024, 0.6393, 0.9887])
me_cube_004.materials.append(mat_window_mat)
me_cube_004.use_remesh_preserve_volume = False
me_cube_004.use_remesh_preserve_attributes = False
me_cube_004.use_mirror_vertex_groups = False
me_cube_004.update()
me_cube_001 = bpy.data.meshes.new('Cube.001')
me_cube_001.from_pydata([(-2.34, -0.06594, 1.387), (-2.34, 0.06594, 1.387), (2.34, -0.06594, 1.387), (2.34, 0.06594, 1.387), (-0.78, 0.06594, 1.387), (0.78, 0.06594, 1.387), (0.78, -0.06594, 1.387), (-0.78, -0.06594, 1.387), (-2.34, -0.06594, 0.03716), (-2.34, 0.06594, 0.03716), (2.34, 0.06594, 0.03716), (2.34, -0.06594, 0.03716), (0.78, -0.06594, 0.03716), (-0.78, -0.06594, 0.03716), (-0.78, 0.06594, 0.03716), (0.78, 0.06594, 0.03716), (-2.34, -0.06594, -1.11), (-2.34, 0.06594, -1.11), (2.34, 0.06594, -1.11), (2.34, -0.06594, -1.11), (0.78, -0.06594, -1.11), (-0.78, -0.06594, -1.11), (-0.78, 0.06594, -1.11), (0.78, 0.06594, -1.11), (0.858, 0.06594, 1.387), (0.858, -0.06594, 1.387), (0.858, -0.06594, 0.03716), (0.858, 0.06594, 0.03716), (0.858, 0.06594, -1.11), (0.858, -0.06594, -1.11), (-0.858, -0.06594, 1.387), (-0.858, 0.06594, 1.387), (-0.858, 0.06594, 0.03716), (-0.858, -0.06594, 0.03716), (-0.858, -0.06594, -1.11), (-0.858, 0.06594, -1.11), (-2.34, -0.06594, 0.1047), (-2.34, 0.06594, 0.1047), (2.34, 0.06594, 0.1047), (2.34, -0.06594, 0.1047), (0.78, -0.06594, 0.1047), (-0.78, -0.06594, 0.1047), (-0.78, 0.06594, 0.1047), (0.78, 0.06594, 0.1047), (0.858, -0.06594, 0.1047), (0.858, 0.06594, 0.1047), (-0.858, 0.06594, 0.1047), (-0.858, -0.06594, 0.1047), (-2.573, -0.06594, 0.1026), (-2.573, -0.06594, 1.656), (-2.573, 0.06594, 1.656), (0.8581, 0.06594, 1.656), (2.573, 0.06594, 1.656), (2.573, -0.06594, 1.656), (-0.8581, -0.06594, 1.656), (-0.8581, 0.06594, 1.656), (-0.7801, 0.06594, 1.656), (0.7801, 0.06594, 1.656), (0.8581, -0.06594, 1.656), (0.7801, -0.06594, 1.656), (-0.7801, -0.06594, 1.656), (-2.573, -0.06594, -1.111), (-2.573, -0.06594, 0.03521), (-2.573, 0.06594, 0.1026), (-2.573, 0.06594, 0.03521), (-2.573, 0.06594, -1.111), (2.573, 0.06594, 0.1026), (2.573, 0.06594, 0.03521), (2.573, 0.06594, -1.111), (2.573, -0.06594, 0.1026), (2.573, -0.06594, 0.03521), (2.573, -0.06594, -1.111), (-2.34, 0.06594, -1.313), (2.34, 0.06594, -1.313), (2.34, -0.06594, -1.313), (0.78, -0.06594, -1.313), (-0.78, -0.06594, -1.313), (-0.78, 0.06594, -1.313), (0.78, 0.06594, -1.313), (-2.34, -0.06594, -1.313), (0.858, 0.06594, -1.313), (0.858, -0.06594, -1.313), (-0.858, -0.06594, -1.313), (-0.858, 0.06594, -1.313), (-2.573, 0.06594, -1.313), (2.573, 0.06594, -1.313), (2.573, -0.06594, -1.313), (-2.573, -0.06594, -1.313)], [], [(35, 32, 14, 22), (83, 35, 22, 77), (46, 31, 4, 42), (44, 25, 6, 40), (30, 7, 60, 54), (25, 2, 53, 58), (8, 36, 48, 62), (31, 1, 50, 55), (75, 20, 21, 76), (29, 26, 12, 20), (79, 16, 61, 87), (3, 24, 51, 52), (37, 9, 64, 63), (16, 8, 62, 61), (24, 5, 57, 51), (81, 29, 20, 75), (80, 28, 18, 73), (23, 15, 27, 28), (43, 5, 24, 45), (82, 34, 16, 79), (28, 29, 19, 18), (21, 13, 33, 34), (20, 23, 22, 21), (34, 35, 17, 16), (36, 0, 49, 48), (41, 7, 30, 47), (13, 41, 47, 33), (9, 37, 46, 32), (15, 43, 45, 27), (11, 39, 44, 26), (14, 42, 43, 15), (32, 46, 42, 14), (12, 40, 41, 13), (26, 44, 40, 12), (33, 47, 36, 8), (27, 45, 38, 10), (1, 37, 63, 50), (10, 38, 66, 67), (38, 3, 52, 66), (2, 39, 69, 53), (39, 11, 70, 69), (0, 30, 54, 49), (4, 31, 55, 56), (9, 17, 65, 64), (5, 4, 56, 57), (18, 10, 67, 68), (11, 19, 71, 70), (6, 25, 58, 59), (7, 6, 59, 60), (34, 33, 32, 35), (21, 22, 14, 13), (28, 27, 26, 29), (20, 12, 15, 23), (18, 19, 11, 10), (14, 15, 12, 13), (42, 41, 40, 43), (39, 38, 45, 44), (27, 10, 11, 26), (40, 6, 5, 43), (44, 45, 24, 25), (38, 39, 2, 3), (24, 3, 2, 25), (46, 47, 30, 31), (41, 42, 4, 7), (37, 36, 47, 46), (33, 8, 9, 32), (36, 37, 1, 0), (30, 0, 1, 31), (4, 5, 6, 7), (16, 17, 9, 8), (77, 22, 23, 78), (73, 18, 68, 85), (48, 49, 50, 63), (63, 64, 62, 48), (61, 62, 64, 65), (68, 67, 70, 71), (85, 68, 71, 86), (66, 52, 53, 69), (51, 58, 53, 52), (56, 60, 59, 57), (58, 51, 57, 59), (54, 55, 50, 49), (55, 54, 60, 56), (67, 66, 69, 70), (65, 84, 87, 61), (19, 74, 86, 71), (19, 29, 81, 74), (17, 72, 84, 65), (21, 34, 82, 76), (17, 35, 83, 72), (23, 28, 80, 78), (87, 84, 72, 79), (79, 72, 83, 82), (76, 82, 83, 77), (77, 78, 75, 76), (75, 78, 80, 81), (74, 81, 80, 73), (85, 86, 74, 73)])
me_cube_001.polygons.foreach_set('use_smooth', [True] * 98)
_uv = me_cube_001.uv_layers.new(name='UVMap')
_uv.uv.foreach_set('vector', [0.7348, 0.1653, 0.8396, 0.1653, 0.8396, 0.1724, 0.7348, 0.1724, 0.718, 0.1685, 0.7361, 0.1685, 0.7361, 0.1755, 0.718, 0.1755, 0.8458, 0.1653, 0.9628, 0.1653, 0.9628, 0.1724, 0.8458, 0.1724, 0.8158, 0.1986, 0.9329, 0.1986, 0.9329, 0.2057, 0.8158, 0.2057, 0.9597, 0.3201, 0.9597, 0.3131, 0.9838, 0.3131, 0.9838, 0.3201, 0.9597, 0.1661, 0.9597, 0.03307, 0.9838, 0.01215, 0.9838, 0.1661, 0.8385, 0.4531, 0.8446, 0.4531, 0.8444, 0.474, 0.8383, 0.474, 0.9593, 0.1685, 0.9593, 0.03607, 0.9833, 0.01525, 0.9833, 0.1685, 0.7173, 0.1731, 0.7355, 0.1731, 0.7355, 0.3131, 0.7173, 0.3131, 0.7412, 0.1954, 0.846, 0.1954, 0.846, 0.2025, 0.7412, 0.2025, 0.7173, 0.4531, 0.7355, 0.4531, 0.7355, 0.474, 0.7173, 0.474, 0.9593, 0.4543, 0.9593, 0.3218, 0.9833, 0.3219, 0.9833, 0.4751, 0.8447, 0.03607, 0.8386, 0.03607, 0.8385, 0.01525, 0.8445, 0.01525, 0.7355, 0.4531, 0.8385, 0.4531, 0.8383, 0.474, 0.7355, 0.474, 0.9593, 0.3218, 0.9593, 0.3149, 0.9833, 0.3149, 0.9833, 0.3219, 0.7173, 0.1661, 0.7355, 0.1661, 0.7355, 0.1731, 0.7173, 0.1731, 0.718, 0.3218, 0.7361, 0.3218, 0.7361, 0.4543, 0.718, 0.4543, 0.7348, 0.3142, 0.8396, 0.3142, 0.8396, 0.3213, 0.7348, 0.3213, 0.8458, 0.3142, 0.9628, 0.3142, 0.9628, 0.3213, 0.8458, 0.3213, 0.7173, 0.3201, 0.7355, 0.3201, 0.7355, 0.4531, 0.7173, 0.4531, 0.7852, 0.07342, 0.7852, 0.05848, 0.9522, 0.05848, 0.9522, 0.07342, 0.7302, 0.3351, 0.8349, 0.3351, 0.8349, 0.3422, 0.7302, 0.3422, 0.7587, 0.2547, 0.7506, 0.2547, 0.7506, 0.1588, 0.7587, 0.1588, 0.9522, 0.08836, 0.9522, 0.1033, 0.7852, 0.1033, 0.7852, 0.08836, 0.8446, 0.4531, 0.9597, 0.4531, 0.9838, 0.474, 0.8444, 0.474, 0.8411, 0.3351, 0.9582, 0.3351, 0.9582, 0.3422, 0.8411, 0.3422, 0.8349, 0.3351, 0.8411, 0.3351, 0.8411, 0.3422, 0.8349, 0.3422, 0.8396, 0.03067, 0.8458, 0.03067, 0.8458, 0.1653, 0.8396, 0.1653, 0.8396, 0.3142, 0.8458, 0.3142, 0.8458, 0.3213, 0.8396, 0.3213, 0.8409, 0.03067, 0.8471, 0.03067, 0.8471, 0.1653, 0.8409, 0.1653, 0.8396, 0.1724, 0.8458, 0.1724, 0.8458, 0.3142, 0.8396, 0.3142, 0.8396, 0.1653, 0.8458, 0.1653, 0.8458, 0.1724, 0.8396, 0.1724, 0.8191, 0.2047, 0.8253, 0.2047, 0.8253, 0.3464, 0.8191, 0.3464, 0.8349, 0.1862, 0.8411, 0.1862, 0.8411, 0.1933, 0.8349, 0.1933, 0.8119, 0.1869, 0.8181, 0.1869, 0.8181, 0.3216, 0.8119, 0.3216, 0.8396, 0.3213, 0.8458, 0.3213, 0.8458, 0.4559, 0.8396, 0.4559, 0.9593, 0.03607, 0.8447, 0.03607, 0.8445, 0.01525, 0.9833, 0.01525, 0.8386, 0.4543, 0.8447, 0.4543, 0.8445, 0.4751, 0.8385, 0.4751, 0.8447, 0.4543, 0.9593, 0.4543, 0.9833, 0.4751, 0.8445, 0.4751, 0.9597, 0.03307, 0.8446, 0.03307, 0.8444, 0.01215, 0.9838, 0.01215, 0.8446, 0.03307, 0.8385, 0.03307, 0.8383, 0.01215, 0.8444, 0.01215, 0.9597, 0.4531, 0.9597, 0.3201, 0.9838, 0.3201, 0.9838, 0.474, 0.9593, 0.1755, 0.9593, 0.1685, 0.9833, 0.1685, 0.9833, 0.1755, 0.8386, 0.03607, 0.7361, 0.03607, 0.7361, 0.01525, 0.8385, 0.01525, 0.9593, 0.3149, 0.9593, 0.1755, 0.9833, 0.1755, 0.9833, 0.3149, 0.7361, 0.4543, 0.8386, 0.4543, 0.8385, 0.4751, 0.7361, 0.4751, 0.8385, 0.03307, 0.7355, 0.03307, 0.7355, 0.01215, 0.8383, 0.01215, 0.9597, 0.1731, 0.9597, 0.1661, 0.9838, 0.1661, 0.9838, 0.1731, 0.9597, 0.3131, 0.9597, 0.1731, 0.9838, 0.1731, 0.9838, 0.3131, 0.9495, 0.2598, 0.8201, 0.2598, 0.8201, 0.2449, 0.9495, 0.2449, 0.9522, 0.2527, 0.9522, 0.2676, 0.8229, 0.2676, 0.8229, 0.2527, 0.9522, 0.2825, 0.8229, 0.2825, 0.8229, 0.2676, 0.9522, 0.2676, 0.9375, 0.2237, 0.8081, 0.2237, 0.8081, 0.2088, 0.9375, 0.2088, 0.8229, 0.2078, 0.8229, 0.1929, 0.9522, 0.1929, 0.9522, 0.2078, 0.8168, 0.5396, 0.8168, 0.6355, 0.8087, 0.6355, 0.8087, 0.5396, 0.7506, 0.06294, 0.7587, 0.06294, 0.7587, 0.1588, 0.7506, 0.1588, 0.9522, 0.04355, 0.9522, 0.05848, 0.7852, 0.05848, 0.7852, 0.04355, 0.7506, 0.08212, 0.7506, 0.1732, 0.7424, 0.1732, 0.7424, 0.08212, 0.9522, 0.1332, 0.8077, 0.1332, 0.8077, 0.1182, 0.9522, 0.1182, 0.9522, 0.1481, 0.9522, 0.163, 0.8077, 0.163, 0.8077, 0.1481, 0.8077, 0.1182, 0.8077, 0.1033, 0.9522, 0.1033, 0.9522, 0.1182, 0.7506, 0.3554, 0.7506, 0.4465, 0.7424, 0.4465, 0.7424, 0.3554, 0.8077, 0.1481, 0.8077, 0.1332, 0.9522, 0.1332, 0.9522, 0.1481, 0.9522, 0.163, 0.9522, 0.178, 0.8077, 0.178, 0.8077, 0.163, 0.7852, 0.08836, 0.7852, 0.07342, 0.9522, 0.07342, 0.9522, 0.08836, 0.7424, 0.3554, 0.7424, 0.2643, 0.7506, 0.2643, 0.7506, 0.3554, 0.9522, 0.178, 0.9522, 0.1929, 0.8077, 0.1929, 0.8077, 0.178, 0.7424, 0.2643, 0.7424, 0.1732, 0.7506, 0.1732, 0.7506, 0.2643, 0.7587, 0.2547, 0.7587, 0.3506, 0.7506, 0.3506, 0.7506, 0.2547, 0.8229, 0.2527, 0.8229, 0.2377, 0.9522, 0.2377, 0.9522, 0.2527, 0.718, 0.1755, 0.7361, 0.1755, 0.7361, 0.3149, 0.718, 0.3149, 0.718, 0.4543, 0.7361, 0.4543, 0.7361, 0.4751, 0.718, 0.4751, 0.7587, 0.3595, 0.7587, 0.264, 0.7669, 0.264, 0.7669, 0.3595, 0.7669, 0.3595, 0.7669, 0.3637, 0.7587, 0.3637, 0.7587, 0.3595, 0.7587, 0.4341, 0.7587, 0.3637, 0.7669, 0.3637, 0.7669, 0.4341, 0.7669, 0.09395, 0.7669, 0.1644, 0.7587, 0.1644, 0.7587, 0.09395, 0.7669, 0.08152, 0.7669, 0.09395, 0.7587, 0.09395, 0.7587, 0.08152, 0.7669, 0.1685, 0.7669, 0.264, 0.7587, 0.264, 0.7587, 0.1685, 0.775, 0.3411, 0.7832, 0.3411, 0.7832, 0.4465, 0.775, 0.4465, 0.775, 0.2404, 0.7832, 0.2404, 0.7832, 0.3363, 0.775, 0.3363, 0.7832, 0.3411, 0.775, 0.3411, 0.775, 0.3363, 0.7832, 0.3363, 0.7832, 0.2356, 0.775, 0.2356, 0.775, 0.1302, 0.7832, 0.1302, 0.775, 0.2356, 0.7832, 0.2356, 0.7832, 0.2404, 0.775, 0.2404, 0.7669, 0.1644, 0.7669, 0.1685, 0.7587, 0.1685, 0.7587, 0.1644, 0.7669, 0.4341, 0.7669, 0.4465, 0.7587, 0.4465, 0.7587, 0.4341, 0.7355, 0.03307, 0.7173, 0.03307, 0.7173, 0.01215, 0.7355, 0.01215, 0.7355, 0.03307, 0.7355, 0.1661, 0.7173, 0.1661, 0.7173, 0.03307, 0.7361, 0.03607, 0.718, 0.03607, 0.718, 0.01525, 0.7361, 0.01525, 0.7355, 0.3131, 0.7355, 0.3201, 0.7173, 0.3201, 0.7173, 0.3131, 0.7361, 0.03607, 0.7361, 0.1685, 0.718, 0.1685, 0.718, 0.03607, 0.7361, 0.3149, 0.7361, 0.3218, 0.718, 0.3218, 0.718, 0.3149, 0.775, 0.4465, 0.7669, 0.4465, 0.7669, 0.4322, 0.775, 0.4322, 0.775, 0.4322, 0.7669, 0.4322, 0.7669, 0.3411, 0.775, 0.3411, 0.775, 0.3363, 0.775, 0.3411, 0.7669, 0.3411, 0.7669, 0.3363, 0.7669, 0.3363, 0.7669, 0.2404, 0.775, 0.2404, 0.775, 0.3363, 0.775, 0.2404, 0.7669, 0.2404, 0.7669, 0.2356, 0.775, 0.2356, 0.775, 0.1445, 0.775, 0.2356, 0.7669, 0.2356, 0.7669, 0.1445, 0.7669, 0.1302, 0.775, 0.1302, 0.775, 0.1445, 0.7669, 0.1445])
me_cube_001.materials.append(mat_window_mat)
me_cube_001.use_remesh_preserve_volume = False
me_cube_001.use_remesh_preserve_attributes = False
me_cube_001.use_mirror_vertex_groups = False
me_cube_001.update()
me_cube_006 = bpy.data.meshes.new('Cube.006')
me_cube_006.from_pydata([(2.395, 1.49e-08, 1.309), (-2.391, 1.49e-08, 1.309), (2.395, 1.49e-08, -1.309), (-2.391, 1.49e-08, -1.309), (2.395, 1.49e-08, -2.384e-07), (-2.391, 1.49e-08, -2.384e-07), (0.8122, 1.49e-08, 1.309), (0.8122, 1.49e-08, -1.309), (0.8122, 1.49e-08, -2.384e-07), (-0.8168, 1.49e-08, 1.309), (-0.8168, 1.49e-08, -1.309), (-0.8168, 1.49e-08, -2.384e-07), (2.395, 0.0246, 1.309), (-2.391, 0.0246, 1.309), (2.395, 0.0246, -1.309), (-2.391, 0.0246, -1.309), (2.395, 0.0246, -2.384e-07), (-2.391, 0.0246, -2.384e-07), (0.8122, 0.0246, 1.309), (0.8122, 0.0246, -1.309), (0.8122, 0.0246, -2.384e-07), (-0.8168, 0.0246, 1.309), (-0.8168, 0.0246, -1.309), (-0.8168, 0.0246, -2.384e-07)], [], [(11, 9, 1, 5), (10, 11, 5, 3), (2, 4, 8, 7), (4, 0, 6, 8), (7, 8, 11, 10), (8, 6, 9, 11), (23, 17, 13, 21), (22, 15, 17, 23), (14, 19, 20, 16), (16, 20, 18, 12), (19, 22, 23, 20), (20, 23, 21, 18)])
me_cube_006.polygons.foreach_set('material_index', [1, 1, 1, 1, 1, 1, 1, 1, 1, 1, 1, 1])
_uv = me_cube_006.uv_layers.new(name='UVMap')
_uv.uv.foreach_set('vector', [0.3288, 0.5, 0.3288, 1.0, 0.0, 1.0, 0.0, 0.5, 0.3288, 0.0, 0.3288, 0.5, 0.0, 0.5, 0.0, 0.0, 1.0, 0.0, 1.0, 0.5, 0.6692, 0.5, 0.6692, 0.0, 1.0, 0.5, 1.0, 1.0, 0.6692, 1.0, 0.6692, 0.5, 0.6692, 0.0, 0.6692, 0.5, 0.3288, 0.5, 0.3288, 0.0, 0.6692, 0.5, 0.6692, 1.0, 0.3288, 1.0, 0.3288, 0.5, 0.3288, 0.5, 0.0, 0.5, 0.0, 1.0, 0.3288, 1.0, 0.3288, 0.0, 0.0, 0.0, 0.0, 0.5, 0.3288, 0.5, 1.0, 0.0, 0.6692, 0.0, 0.6692, 0.5, 1.0, 0.5, 1.0, 0.5, 0.6692, 0.5, 0.6692, 1.0, 1.0, 1.0, 0.6692, 0.0, 0.3288, 0.0, 0.3288, 0.5, 0.6692, 0.5, 0.6692, 0.5, 0.3288, 0.5, 0.3288, 1.0, 0.6692, 1.0])
me_cube_006.materials.append(mat_window_mat)
me_cube_006.materials.append(mat_glass)
me_cube_006.use_remesh_preserve_volume = False
me_cube_006.use_remesh_preserve_attributes = False
me_cube_006.use_mirror_vertex_groups = False
me_cube_006.update()
me_cube_000 = bpy.data.meshes.new('Cube.000')
me_cube_000.from_pydata([(2.215, -0.1065, -1.134), (0.9792, -0.1065, -1.134), (2.215, -0.06558, -1.074), (0.9792, -0.06558, -1.074), (2.215, -0.03345, -1.072), (0.9792, -0.03345, -1.072), (1.597, -0.1065, -1.134), (1.597, -0.06558, -1.074), (1.597, -0.03345, -1.072), (2.215, -0.03345, -1.134), (0.9792, -0.03345, -1.134), (1.597, -0.03345, -1.134), (2.215, -0.09662, -1.096), (0.9792, -0.09662, -1.096), (1.597, -0.09662, -1.096), (2.215, -0.07536, -1.134), (0.9792, -0.07536, -1.134), (-0.9852, -0.1065, -1.134), (-2.221, -0.1065, -1.134), (-0.9852, -0.06558, -1.074), (-2.221, -0.06558, -1.074), (-0.9852, -0.03345, -1.072), (-2.221, -0.03345, -1.072), (-1.603, -0.1065, -1.134), (-1.603, -0.06558, -1.074), (-1.603, -0.03345, -1.072), (-0.9852, -0.03345, -1.134), (-2.221, -0.03345, -1.134), (-1.603, -0.03345, -1.134), (-0.9852, -0.09662, -1.096), (-2.221, -0.09662, -1.096), (-1.603, -0.09662, -1.096), (-0.9852, -0.07536, -1.134), (-2.221, -0.07536, -1.134), (-2.339, -0.03964, -0.9599), (-2.339, 0.09224, -0.9599), (2.341, -0.03964, -0.9599), (2.341, 0.09224, -0.9599), (0.7812, 0.09224, -0.9599), (-0.7788, 0.09224, -0.9599), (-0.7788, -0.03964, -0.9599), (0.7812, -0.03964, -0.9599), (-2.339, -0.03964, 0.3901), (-2.339, 0.09224, 0.3901), (2.341, 0.09224, 0.3901), (2.341, -0.03964, 0.3901), (0.7812, -0.03964, 0.3901), (-0.7788, -0.03964, 0.3901), (-0.7788, 0.09224, 0.3901), (0.7812, 0.09224, 0.3901), (-2.339, -0.03964, 1.538), (-2.339, 0.09224, 1.538), (2.341, 0.09224, 1.538), (2.341, -0.03964, 1.538), (0.7812, -0.03964, 1.538), (-0.7788, -0.03964, 1.538), (-0.7788, 0.09224, 1.538), (0.7812, 0.09224, 1.538), (0.8592, -0.03964, -0.9599), (0.8592, 0.09224, -0.9599), (0.8592, -0.03964, 0.3901), (0.8592, 0.09224, 0.3901), (0.8592, 0.09224, 1.538), (0.8592, -0.03964, 1.538), (-0.8568, 0.09224, -0.9599), (-0.8568, -0.03964, -0.9599), (-0.8568, 0.09224, 0.3901), (-0.8568, -0.03964, 0.3901), (-0.8568, -0.03964, 1.538), (-0.8568, 0.09224, 1.538), (-2.339, 0.09224, 0.3226), (2.341, 0.09224, 0.3226), (2.341, -0.03964, 0.3226), (0.7812, -0.03964, 0.3226), (-0.7788, -0.03964, 0.3226), (-0.7788, 0.09224, 0.3226), (0.7812, 0.09224, 0.3226), (-2.339, -0.03964, 0.3226), (0.8592, 0.09224, 0.3226), (0.8592, -0.03964, 0.3226), (-0.8568, -0.03964, 0.3226), (-0.8568, 0.09224, 0.3226), (-2.572, 0.09224, -1.229), (-2.572, -0.03964, -1.229), (-2.572, 0.09224, 0.3247), (-0.8569, 0.09224, -1.229), (2.574, 0.09224, 0.3247), (2.574, 0.09224, -1.229), (2.574, -0.03964, -1.229), (2.574, -0.03964, 0.3247), (0.8592, -0.03964, -1.229), (0.8592, 0.09224, -1.229), (0.7812, 0.09224, -1.229), (-0.7789, 0.09224, -1.229), (-0.8569, -0.03964, -1.229), (-0.7789, -0.03964, -1.229), (0.7812, -0.03964, -1.229), (-2.572, -0.03964, 0.3247), (-2.572, -0.03964, 0.3921), (-2.572, -0.03964, 1.538), (-2.572, 0.09224, 1.538), (-2.572, 0.09224, 0.3921), (2.574, 0.09224, 1.538), (2.574, 0.09224, 0.3921), (2.574, -0.03964, 1.538), (2.574, -0.03964, 0.3921), (-2.339, 0.09224, 1.74), (2.341, 0.09224, 1.74), (2.341, -0.03964, 1.74), (0.7812, -0.03964, 1.74), (-0.7788, -0.03964, 1.74), (-0.7788, 0.09224, 1.74), (0.7812, 0.09224, 1.74), (-2.339, -0.03964, 1.74), (0.8592, 0.09224, 1.74), (0.8592, -0.03964, 1.74), (-0.8568, -0.03964, 1.74), (-0.8568, 0.09224, 1.74), (-2.572, 0.09224, 1.74), (2.574, 0.09224, 1.74), (2.574, -0.03964, 1.74), (-2.572, -0.03964, 1.74)], [], [(14, 7, 3, 13), (7, 2, 4, 8), (0, 2, 12), (3, 1, 13), (3, 7, 8, 5), (12, 2, 7, 14), (5, 8, 11, 10), (8, 4, 9, 11), (0, 12, 14, 6), (6, 14, 13, 1), (0, 15, 4, 2), (3, 5, 16, 1), (5, 10, 16), (4, 15, 9), (31, 24, 20, 30), (24, 19, 21, 25), (17, 19, 29), (20, 18, 30), (20, 24, 25, 22), (29, 19, 24, 31), (22, 25, 28, 27), (25, 21, 26, 28), (17, 29, 31, 23), (23, 31, 30, 18), (17, 32, 21, 19), (20, 22, 33, 18), (22, 27, 33), (21, 32, 26), (72, 79, 78, 71), (51, 43, 101, 100), (70, 81, 80, 77), (45, 72, 89, 105), (37, 71, 86, 87), (112, 114, 62, 57), (73, 74, 75, 76), (59, 78, 79, 58), (75, 48, 49, 76), (40, 39, 75, 74), (81, 66, 48, 75), (106, 117, 69, 51), (73, 46, 47, 74), (110, 116, 68, 55), (65, 80, 81, 64), (79, 60, 46, 73), (80, 67, 42, 77), (41, 73, 76, 38), (71, 44, 103, 86), (59, 37, 87, 91), (64, 39, 93, 85), (78, 61, 44, 71), (66, 67, 68, 69), (43, 70, 84, 101), (58, 41, 96, 90), (60, 61, 62, 63), (35, 64, 85, 82), (37, 36, 72, 71), (60, 63, 54, 46), (44, 45, 53, 52), (66, 69, 56, 48), (46, 54, 57, 49), (47, 48, 56, 55), (49, 57, 62, 61), (76, 49, 61, 78), (51, 50, 42, 43), (72, 45, 60, 79), (70, 77, 34, 35), (70, 35, 82, 84), (106, 51, 100, 118), (47, 55, 68, 67), (74, 47, 67, 80), (70, 43, 66, 81), (77, 42, 98, 97), (108, 115, 63, 53), (64, 35, 34, 65), (40, 74, 80, 65), (38, 39, 40, 41), (38, 76, 78, 59), (58, 36, 37, 59), (42, 50, 99, 98), (61, 60, 45, 44), (58, 79, 73, 41), (67, 66, 43, 42), (64, 81, 75, 39), (48, 47, 46, 49), (108, 53, 104, 120), (65, 34, 83, 94), (72, 36, 88, 89), (44, 52, 102, 103), (36, 58, 90, 88), (34, 77, 97, 83), (38, 59, 91, 92), (53, 45, 105, 104), (39, 38, 92, 93), (40, 65, 94, 95), (41, 40, 95, 96), (54, 55, 56, 57), (62, 52, 53, 63), (68, 50, 51, 69), (118, 100, 99, 121), (100, 101, 98, 99), (103, 102, 104, 105), (86, 103, 105, 89), (87, 86, 89, 88), (90, 91, 87, 88), (91, 90, 96, 92), (92, 96, 95, 93), (84, 82, 83, 97), (85, 94, 83, 82), (94, 85, 93, 95), (97, 98, 101, 84), (102, 119, 120, 104), (52, 107, 119, 102), (56, 111, 112, 57), (68, 116, 113, 50), (62, 114, 107, 52), (63, 115, 109, 54), (50, 113, 121, 99), (54, 109, 110, 55), (69, 117, 111, 56), (120, 119, 107, 108), (108, 107, 114, 115), (111, 110, 109, 112), (109, 115, 114, 112), (110, 111, 117, 116), (113, 116, 117, 106), (118, 121, 113, 106)])
me_cube_000.polygons.foreach_set('use_smooth', [True] * 126)
_uv = me_cube_000.uv_layers.new(name='UVMap')
_uv.uv.foreach_set('vector', [0.2063, 0.269, 0.2063, 0.2438, 0.2854, 0.2438, 0.2854, 0.269, 0.2063, 0.2438, 0.1272, 0.2438, 0.1272, 0.2226, 0.2063, 0.2226, 0.1284, 0.154, 0.143, 0.1953, 0.1319, 0.18, 0.166, 0.1953, 0.1806, 0.154, 0.1771, 0.18, 0.2854, 0.2438, 0.2063, 0.2438, 0.2063, 0.2226, 0.2854, 0.2226, 0.1272, 0.269, 0.1272, 0.2438, 0.2063, 0.2438, 0.2063, 0.269, 0.2854, 0.2226, 0.2063, 0.2226, 0.2063, 0.1801, 0.2854, 0.1801, 0.2063, 0.2226, 0.1272, 0.2226, 0.1272, 0.1801, 0.2063, 0.1801, 0.1272, 0.1801, 0.1272, 0.1532, 0.2063, 0.1532, 0.2063, 0.1801, 0.2063, 0.1801, 0.2063, 0.1532, 0.2854, 0.1532, 0.2854, 0.1801, 0.1284, 0.154, 0.1395, 0.154, 0.1545, 0.1964, 0.143, 0.1953, 0.166, 0.1953, 0.1545, 0.1964, 0.1695, 0.154, 0.1806, 0.154, 0.1545, 0.1964, 0.1545, 0.154, 0.1695, 0.154, 0.1545, 0.1964, 0.1395, 0.154, 0.1545, 0.154, 0.2054, 0.1293, 0.2054, 0.1047, 0.2827, 0.1047, 0.2827, 0.1293, 0.2054, 0.1047, 0.128, 0.1047, 0.128, 0.08393, 0.2054, 0.08393, 0.1283, 0.01651, 0.1399, 0.05691, 0.1311, 0.04197, 0.1582, 0.05691, 0.1699, 0.01651, 0.1671, 0.04197, 0.2827, 0.1047, 0.2054, 0.1047, 0.2054, 0.08393, 0.2827, 0.08393, 0.128, 0.1293, 0.128, 0.1047, 0.2054, 0.1047, 0.2054, 0.1293, 0.128, 0.04242, 0.2054, 0.04242, 0.2054, 0.08393, 0.128, 0.08393, 0.2054, 0.04242, 0.2827, 0.04242, 0.2827, 0.08393, 0.2054, 0.08393, 0.128, 0.04242, 0.128, 0.01611, 0.2054, 0.01611, 0.2054, 0.04242, 0.2054, 0.04242, 0.2054, 0.01611, 0.2827, 0.01611, 0.2827, 0.04242, 0.1283, 0.01651, 0.1371, 0.01651, 0.1491, 0.05803, 0.1399, 0.05691, 0.1582, 0.05691, 0.149, 0.05803, 0.161, 0.01651, 0.1699, 0.01651, 0.149, 0.05803, 0.149, 0.01651, 0.161, 0.01651, 0.1491, 0.05803, 0.1371, 0.01651, 0.1491, 0.01651, 0.3608, 0.353, 0.3608, 0.2608, 0.3691, 0.2608, 0.3691, 0.353, 0.5762, 0.02958, 0.4721, 0.02958, 0.4723, 0.008437, 0.5762, 0.008437, 0.4451, 0.04642, 0.5708, 0.04642, 0.5708, 0.05766, 0.4451, 0.05766, 0.4732, 0.0292, 0.4671, 0.0292, 0.4673, 0.008135, 0.4734, 0.008135, 0.3497, 0.4541, 0.466, 0.4541, 0.4662, 0.4752, 0.3253, 0.4752, 0.5946, 0.3126, 0.5946, 0.3196, 0.5762, 0.3196, 0.5762, 0.3126, 0.3691, 0.4452, 0.3691, 0.3481, 0.3773, 0.3481, 0.3773, 0.4452, 0.462, 0.1251, 0.5708, 0.1251, 0.5708, 0.1363, 0.462, 0.1363, 0.4658, 0.1704, 0.4717, 0.1704, 0.4717, 0.306, 0.4658, 0.306, 0.462, 0.1251, 0.462, 0.1139, 0.5708, 0.1139, 0.5708, 0.1251, 0.4658, 0.1636, 0.4717, 0.1636, 0.4717, 0.1704, 0.4658, 0.1704, 0.5946, 0.02958, 0.5946, 0.164, 0.5762, 0.164, 0.5762, 0.02958, 0.8289, 0.2446, 0.823, 0.2446, 0.823, 0.109, 0.8289, 0.109, 0.5952, 0.3112, 0.5952, 0.3182, 0.5769, 0.3182, 0.5769, 0.3112, 0.5673, 0.12, 0.4585, 0.12, 0.4585, 0.1088, 0.5673, 0.1088, 0.8289, 0.2514, 0.823, 0.2514, 0.823, 0.2446, 0.8289, 0.2446, 0.8877, 0.4165, 0.8818, 0.4165, 0.8818, 0.2877, 0.8877, 0.2877, 0.5708, 0.1139, 0.462, 0.1139, 0.462, 0.1026, 0.5708, 0.1026, 0.466, 0.4541, 0.4721, 0.4541, 0.4723, 0.4752, 0.4662, 0.4752, 0.3497, 0.3196, 0.3497, 0.4541, 0.3253, 0.4752, 0.3253, 0.3196, 0.3497, 0.164, 0.3497, 0.1711, 0.3253, 0.1711, 0.3253, 0.164, 0.4658, 0.3128, 0.4717, 0.3128, 0.4717, 0.4416, 0.4658, 0.4416, 0.4735, 0.1813, 0.4735, 0.1701, 0.5708, 0.1701, 0.5708, 0.1813, 0.4721, 0.02958, 0.466, 0.02958, 0.4662, 0.008437, 0.4723, 0.008437, 0.3512, 0.1631, 0.3512, 0.1702, 0.3269, 0.1702, 0.3269, 0.1631, 0.5708, 0.2038, 0.5708, 0.215, 0.4735, 0.215, 0.4735, 0.2038, 0.3497, 0.02958, 0.3497, 0.164, 0.3253, 0.164, 0.3253, 0.008437, 0.462, 0.09138, 0.462, 0.08014, 0.5708, 0.08014, 0.5708, 0.09138, 0.823, 0.2514, 0.7228, 0.2514, 0.7228, 0.2446, 0.823, 0.2446, 0.4735, 0.1588, 0.4735, 0.1476, 0.5708, 0.1476, 0.5708, 0.1588, 0.4717, 0.1636, 0.5719, 0.1636, 0.5719, 0.1704, 0.4717, 0.1704, 0.4735, 0.1588, 0.5708, 0.1588, 0.5708, 0.1701, 0.4735, 0.1701, 0.5708, 0.1925, 0.5708, 0.2038, 0.4735, 0.2038, 0.4735, 0.1925, 0.4717, 0.306, 0.5719, 0.306, 0.5719, 0.3128, 0.4717, 0.3128, 0.4658, 0.306, 0.4717, 0.306, 0.4717, 0.3128, 0.4658, 0.3128, 0.4735, 0.1925, 0.4735, 0.1813, 0.5708, 0.1813, 0.5708, 0.1925, 0.8289, 0.3802, 0.823, 0.3802, 0.823, 0.2514, 0.8289, 0.2514, 0.462, 0.1476, 0.462, 0.1363, 0.5708, 0.1363, 0.5708, 0.1476, 0.466, 0.02958, 0.3497, 0.02958, 0.3253, 0.008437, 0.4662, 0.008437, 0.5946, 0.02958, 0.5762, 0.02958, 0.5762, 0.008437, 0.5946, 0.008437, 0.9446, 0.1468, 0.8444, 0.1468, 0.8444, 0.14, 0.9446, 0.14, 0.8289, 0.109, 0.823, 0.109, 0.823, 0.1023, 0.8289, 0.1023, 0.4658, 0.03482, 0.4717, 0.03482, 0.4717, 0.1636, 0.4658, 0.1636, 0.4671, 0.4522, 0.4732, 0.4522, 0.4734, 0.4732, 0.4673, 0.4732, 0.5952, 0.0292, 0.5952, 0.1631, 0.5769, 0.1631, 0.5769, 0.0292, 0.3608, 0.1685, 0.3608, 0.0763, 0.3691, 0.0763, 0.3691, 0.1685, 0.9523, 0.1638, 0.8403, 0.1638, 0.8403, 0.157, 0.9523, 0.157, 0.3691, 0.2511, 0.3691, 0.154, 0.3773, 0.154, 0.3773, 0.2511, 0.3539, 0.306, 0.4658, 0.306, 0.4658, 0.3128, 0.3539, 0.3128, 0.3691, 0.1685, 0.3691, 0.2608, 0.3608, 0.2608, 0.3608, 0.1685, 0.4732, 0.4522, 0.5769, 0.4522, 0.577, 0.4732, 0.4734, 0.4732, 0.4451, 0.08014, 0.4451, 0.0689, 0.5708, 0.0689, 0.5708, 0.08014, 0.9409, 0.2514, 0.8289, 0.2514, 0.8289, 0.2446, 0.9409, 0.2446, 0.5708, 0.05766, 0.5708, 0.0689, 0.4451, 0.0689, 0.4451, 0.05766, 0.3539, 0.1636, 0.4658, 0.1636, 0.4658, 0.1704, 0.3539, 0.1704, 0.3691, 0.05688, 0.3773, 0.05688, 0.3773, 0.154, 0.3691, 0.154, 0.5952, 0.0292, 0.5769, 0.0292, 0.577, 0.008135, 0.5952, 0.008135, 0.3512, 0.3182, 0.3512, 0.4522, 0.3269, 0.4732, 0.3269, 0.3182, 0.4671, 0.0292, 0.3512, 0.0292, 0.3269, 0.008135, 0.4673, 0.008135, 0.4721, 0.4541, 0.5762, 0.4541, 0.5762, 0.4752, 0.4723, 0.4752, 0.3512, 0.0292, 0.3512, 0.1631, 0.3269, 0.1631, 0.3269, 0.008135, 0.3512, 0.4522, 0.4671, 0.4522, 0.4673, 0.4732, 0.3269, 0.4732, 0.3497, 0.3126, 0.3497, 0.3196, 0.3253, 0.3196, 0.3253, 0.3126, 0.5769, 0.0292, 0.4732, 0.0292, 0.4734, 0.008135, 0.577, 0.008135, 0.3497, 0.1711, 0.3497, 0.3126, 0.3253, 0.3126, 0.3253, 0.1711, 0.3512, 0.3112, 0.3512, 0.3182, 0.3269, 0.3182, 0.3269, 0.3112, 0.3512, 0.1702, 0.3512, 0.3112, 0.3269, 0.3112, 0.3269, 0.1702, 0.3691, 0.3481, 0.3691, 0.2511, 0.3773, 0.2511, 0.3773, 0.3481, 0.3691, 0.353, 0.3691, 0.4452, 0.3608, 0.4452, 0.3608, 0.353, 0.5708, 0.04642, 0.4451, 0.04642, 0.4451, 0.03518, 0.5708, 0.03518, 0.3773, 0.4452, 0.3773, 0.4327, 0.3856, 0.4327, 0.3856, 0.4452, 0.3773, 0.4327, 0.3773, 0.3613, 0.3856, 0.3613, 0.3856, 0.4327, 0.3773, 0.1596, 0.3773, 0.08827, 0.3856, 0.08827, 0.3856, 0.1596, 0.3773, 0.1638, 0.3773, 0.1596, 0.3856, 0.1596, 0.3856, 0.1638, 0.3773, 0.2605, 0.3773, 0.1638, 0.3856, 0.1638, 0.3856, 0.2605, 0.3938, 0.2317, 0.3856, 0.2317, 0.3856, 0.125, 0.3938, 0.125, 0.3856, 0.2317, 0.3938, 0.2317, 0.3938, 0.2366, 0.3856, 0.2366, 0.3856, 0.2366, 0.3938, 0.2366, 0.3938, 0.3336, 0.3856, 0.3336, 0.3773, 0.3571, 0.3773, 0.2605, 0.3856, 0.2605, 0.3856, 0.3571, 0.3856, 0.3385, 0.3938, 0.3385, 0.3938, 0.4452, 0.3856, 0.4452, 0.3938, 0.3385, 0.3856, 0.3385, 0.3856, 0.3336, 0.3938, 0.3336, 0.3856, 0.3571, 0.3856, 0.3613, 0.3773, 0.3613, 0.3773, 0.3571, 0.3773, 0.08827, 0.3773, 0.07569, 0.3856, 0.07569, 0.3856, 0.08827, 0.5762, 0.4541, 0.5946, 0.4541, 0.5946, 0.4752, 0.5762, 0.4752, 0.5762, 0.1711, 0.5946, 0.1711, 0.5946, 0.3126, 0.5762, 0.3126, 0.5769, 0.3182, 0.5952, 0.3182, 0.5952, 0.4522, 0.5769, 0.4522, 0.5762, 0.3196, 0.5946, 0.3196, 0.5946, 0.4541, 0.5762, 0.4541, 0.5769, 0.1631, 0.5952, 0.1631, 0.5952, 0.1702, 0.5769, 0.1702, 0.5769, 0.4522, 0.5952, 0.4522, 0.5952, 0.4732, 0.577, 0.4732, 0.5769, 0.1702, 0.5952, 0.1702, 0.5952, 0.3112, 0.5769, 0.3112, 0.5762, 0.164, 0.5946, 0.164, 0.5946, 0.1711, 0.5762, 0.1711, 0.4021, 0.4452, 0.3938, 0.4452, 0.3938, 0.4307, 0.4021, 0.4307, 0.4021, 0.4307, 0.3938, 0.4307, 0.3938, 0.3385, 0.4021, 0.3385, 0.3938, 0.2366, 0.4021, 0.2366, 0.4021, 0.3336, 0.3938, 0.3336, 0.4021, 0.3336, 0.4021, 0.3385, 0.3938, 0.3385, 0.3938, 0.3336, 0.4021, 0.2366, 0.3938, 0.2366, 0.3938, 0.2317, 0.4021, 0.2317, 0.4021, 0.1395, 0.4021, 0.2317, 0.3938, 0.2317, 0.3938, 0.1395, 0.3938, 0.125, 0.4021, 0.125, 0.4021, 0.1395, 0.3938, 0.1395])
me_cube_000.materials.append(mat_window_mat)
me_cube_000.materials.append(mat_glass)
me_cube_000.use_remesh_preserve_volume = False
me_cube_000.use_remesh_preserve_attributes = False
me_cube_000.use_mirror_vertex_groups = False
me_cube_000.update()
me_cube_003 = bpy.data.meshes.new('Cube.003')
me_cube_003.from_pydata([(2.395, -1.118e-08, 1.309), (-2.391, -1.118e-08, 1.309), (2.395, -1.118e-08, -1.309), (-2.391, -1.118e-08, -1.309), (2.395, -1.118e-08, -8.941e-08), (-2.391, -1.118e-08, -8.941e-08), (0.8122, -1.118e-08, 1.309), (0.8122, -1.118e-08, -1.309), (0.8122, -1.118e-08, -8.941e-08), (-0.8168, -1.118e-08, 1.309), (-0.8168, -1.118e-08, -1.309), (-0.8168, -1.118e-08, -8.941e-08), (2.395, 0.01415, 1.309), (-2.391, 0.01415, 1.309), (2.395, 0.01415, -1.309), (-2.391, 0.01415, -1.309), (2.395, 0.01415, -8.941e-08), (-2.391, 0.01415, -8.941e-08), (0.8122, 0.01415, 1.309), (0.8122, 0.01415, -1.309), (0.8122, 0.01415, -8.941e-08), (-0.8168, 0.01415, 1.309), (-0.8168, 0.01415, -1.309), (-0.8168, 0.01415, -8.941e-08)], [], [(11, 9, 1, 5), (10, 11, 5, 3), (2, 4, 8, 7), (4, 0, 6, 8), (7, 8, 11, 10), (8, 6, 9, 11), (23, 17, 13, 21), (22, 15, 17, 23), (14, 19, 20, 16), (16, 20, 18, 12), (19, 22, 23, 20), (20, 23, 21, 18)])
me_cube_003.polygons.foreach_set('material_index', [1, 1, 1, 1, 1, 1, 1, 1, 1, 1, 1, 1])
_uv = me_cube_003.uv_layers.new(name='UVMap')
_uv.uv.foreach_set('vector', [0.3288, 0.5, 0.3288, 1.0, 0.0, 1.0, 0.0, 0.5, 0.3288, 0.0, 0.3288, 0.5, 0.0, 0.5, 0.0, 0.0, 1.0, 0.0, 1.0, 0.5, 0.6692, 0.5, 0.6692, 0.0, 1.0, 0.5, 1.0, 1.0, 0.6692, 1.0, 0.6692, 0.5, 0.6692, 0.0, 0.6692, 0.5, 0.3288, 0.5, 0.3288, 0.0, 0.6692, 0.5, 0.6692, 1.0, 0.3288, 1.0, 0.3288, 0.5, 0.3288, 0.5, 0.0, 0.5, 0.0, 1.0, 0.3288, 1.0, 0.3288, 0.0, 0.0, 0.0, 0.0, 0.5, 0.3288, 0.5, 1.0, 0.0, 0.6692, 0.0, 0.6692, 0.5, 1.0, 0.5, 1.0, 0.5, 0.6692, 0.5, 0.6692, 1.0, 1.0, 1.0, 0.6692, 0.0, 0.3288, 0.0, 0.3288, 0.5, 0.6692, 0.5, 0.6692, 0.5, 0.3288, 0.5, 0.3288, 1.0, 0.6692, 1.0])
me_cube_003.materials.append(mat_window_mat)
me_cube_003.materials.append(mat_glass)
me_cube_003.use_remesh_preserve_volume = False
me_cube_003.use_remesh_preserve_attributes = False
me_cube_003.use_mirror_vertex_groups = False
me_cube_003.update()

# ---- objects
ob_plane = bpy.data.objects.new('Plane', me_plane_009)
ob_wall_pilar = bpy.data.objects.new('wall_pilar', me_plane_006)
ob_wall_door = bpy.data.objects.new('wall_door', me_plane_004)
ob_wall_plane = bpy.data.objects.new('Wall_plane', me_plane_003)
ob_wall_corner = bpy.data.objects.new('Wall_Corner', me_plane_002)
ob_wall_window = bpy.data.objects.new('wall_window', me_plane)
ob_window_portal = bpy.data.objects.new('window_portal', me_cube_004)
ob_window_door_2 = bpy.data.objects.new('window_door_2', me_cube_001)
ob_window_door__2_glass = bpy.data.objects.new('window_door__2_glass', me_cube_006)
ob_window_door_1 = bpy.data.objects.new('window_door_1', me_cube_000)
ob_window_door_1_glass = bpy.data.objects.new('window_door_1_glass', me_cube_003)

# ---- transforms, parenting, visibility, modifiers, constraints
ob_plane.location = (0.0, 4.229, -0.04761)
ob_plane.lineart.crease_threshold = 0.0
ob_wall_pilar.location = (-11.47, -1.333, 5.051)
ob_wall_pilar.rotation_euler = (1.571, -0.0, 0.0)
ob_wall_pilar.lineart.crease_threshold = 0.0
ob_wall_door.location = (-19.53, -1.344, 5.049)
ob_wall_door.rotation_euler = (1.571, -0.0, 0.0)
ob_wall_door.lineart.crease_threshold = 0.0
ob_wall_plane.location = (9.496, 12.83, 5.0)
ob_wall_plane.rotation_euler = (1.571, -0.0, 1.571)
ob_wall_plane.lineart.crease_threshold = 0.0
ob_wall_corner.location = (9.204, -1.344, 5.049)
ob_wall_corner.rotation_euler = (1.571, -0.0, 0.0)
ob_wall_corner.lineart.crease_threshold = 0.0
ob_wall_window.location = (-2.677, -1.344, 5.049)
ob_wall_window.rotation_euler = (1.571, -0.0, 0.0)
ob_wall_window.lineart.crease_threshold = 0.0
ob_window_portal.location = (-2.664, 8.792, 6.264)
ob_window_portal.rotation_euler = (0.0, -0.0, 3.142)
ob_window_portal.lineart.crease_threshold = 0.0
ob_window_door_2.parent = ob_window_portal
ob_window_door_2.matrix_parent_inverse = Matrix(((1.0, 0.0, 0.0, -1.309e-07), (0.0, 1.0, 0.0, 1.329), (0.0, 0.0, 1.0, -1.263), (0.0, 0.0, 0.0, 1.0)))
ob_window_door_2.location = (6.59e-08, -1.261, 4.313)
ob_window_door_2.lineart.crease_threshold = 0.0
ob_window_door__2_glass.parent = ob_window_door_2
ob_window_door__2_glass.matrix_parent_inverse = Matrix(((1.0, 0.0, 0.0, -6.59e-08), (0.0, 1.0, 0.0, 1.261), (0.0, 0.0, 1.0, -4.313), (0.0, 0.0, 0.0, 1.0)))
ob_window_door__2_glass.location = (-0.002301, -1.248, 4.455)
ob_window_door__2_glass.lineart.crease_threshold = 0.0
ob_window_door_1.parent = ob_window_portal
ob_window_door_1.matrix_parent_inverse = Matrix(((1.0, 0.0, 0.0, -1.309e-07), (0.0, 1.0, 0.0, 1.329), (0.0, 0.0, 1.0, -1.263), (0.0, 0.0, 0.0, 1.0)))
ob_window_door_1.location = (-0.00116, -1.421, 3.622)
ob_window_door_1.lineart.crease_threshold = 0.0
ob_window_door_1_glass.parent = ob_window_door_1
ob_window_door_1_glass.matrix_parent_inverse = Matrix(((1.0, 0.0, 0.0, 0.00116), (0.0, 1.0, 0.0, 1.421), (0.0, 0.0, 1.0, -1.26), (0.0, 0.0, 0.0, 1.0)))
ob_window_door_1_glass.location = (-0.002301, -1.37, 1.569)
ob_window_door_1_glass.lineart.crease_threshold = 0.0

# ---- collection membership
col_collection_1.objects.link(ob_plane)
col_collection_1.objects.link(ob_wall_pilar)
col_collection_1.objects.link(ob_wall_door)
col_collection_1.objects.link(ob_wall_plane)
col_collection_1.objects.link(ob_wall_corner)
col_collection_1.objects.link(ob_wall_window)
col_collection_1.objects.link(ob_window_portal)
col_collection_1.objects.link(ob_window_door_2)
col_collection_1.objects.link(ob_window_door__2_glass)
col_collection_1.objects.link(ob_window_door_1)
col_collection_1.objects.link(ob_window_door_1_glass)

# ---- scene / render settings (as saved in the file)
scene.frame_start = 1; scene.frame_end = 250; scene.frame_set(0)
scene.render.engine = 'BLENDER_EEVEE_NEXT'
scene.render.film_transparent = True
scene.cycles.use_denoising = False
scene.cycles.samples = 128
scene.cycles.sampling_pattern = 'TABULATED_SOBOL'
scene.cycles.light_sampling_threshold = 0.0
scene.cycles.use_adaptive_sampling = False
scene.cycles.use_light_tree = False
scene.cycles.blur_glossy = 0.0
scene.cycles.sample_clamp_indirect = 0.0
scene.view_settings.view_transform = 'Standard'
bpy.context.view_layer.update()

# ---- added for rendering (the .blend has no active camera and no usable light): camera, sun
cam_auto = bpy.data.cameras.new('AutoCamera')
cam_auto.lens = 50.0
cam_auto.sensor_width = 36.0
cam_auto.clip_end = 1000.0
ob_auto_camera = bpy.data.objects.new('AutoCamera', cam_auto)
scene.collection.objects.link(ob_auto_camera)
ob_auto_camera.location = (46.9587, -55.433, 49.6614)
ob_auto_camera.rotation_euler = (1.09748, -7.21219e-08, 0.694738)
scene.camera = ob_auto_camera
light_auto_sun = bpy.data.lights.new('AutoSun', 'SUN')
light_auto_sun.energy = 3.0
light_auto_sun.angle = 0.0523599
ob_auto_sun = bpy.data.objects.new('AutoSun', light_auto_sun)
scene.collection.objects.link(ob_auto_sun)
ob_auto_sun.rotation_euler = (0.872665, 0.174533, 0.523599)
bpy.context.view_layer.update()
